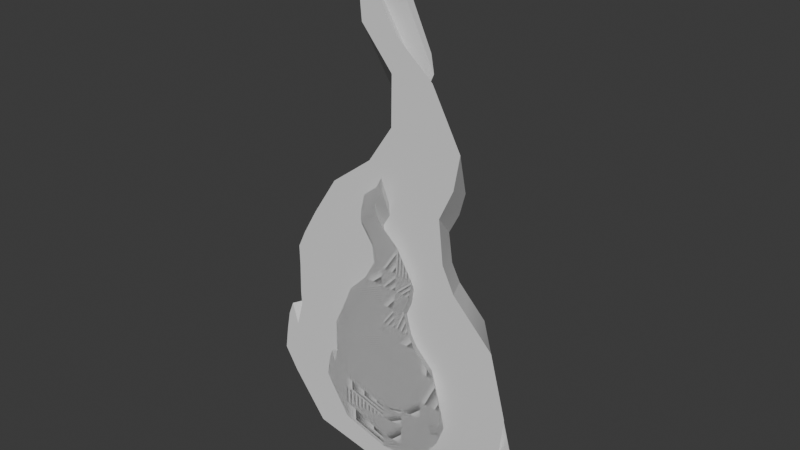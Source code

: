 # Source: Llama.blend  (saved by Blender 4.5.91; exported with 4.5.12 LTS)
import bpy
from mathutils import Matrix  # noqa: F401  (used for matrix-valued properties, if any)

bpy.ops.wm.read_factory_settings(use_empty=True)
scene = bpy.context.scene
scene.name = 'Scene'

# ---- collections
col_collection = bpy.data.collections.new('Collection'); scene.collection.children.link(col_collection)

# ---- node groups
ng_smooth_by_angle = bpy.data.node_groups.new('Smooth by Angle', 'GeometryNodeTree')
_s = ng_smooth_by_angle.interface.new_socket(name='Mesh', in_out='OUTPUT', socket_type='NodeSocketGeometry')
_s = ng_smooth_by_angle.interface.new_socket(name='Mesh', in_out='INPUT', socket_type='NodeSocketGeometry')
_s = ng_smooth_by_angle.interface.new_socket(name='Angle', in_out='INPUT', socket_type='NodeSocketFloat')
_s.subtype = 'ANGLE'
_s.default_value = 0.5236
_s.min_value = 0.0
_s.max_value = 3.142
_s.description = 'Maximum face angle for smooth edges'
_s = ng_smooth_by_angle.interface.new_socket(name='Ignore Sharpness', in_out='INPUT', socket_type='NodeSocketBool')
_s.force_non_field = True
ng_smooth_by_angle.description = 'Set the sharpness of mesh edges based on the angle between the neighboring faces'
ng_smooth_by_angle.is_modifier = True
_N = ng_smooth_by_angle.nodes; _L = ng_smooth_by_angle.links
n0 = _N.new('GeometryNodeSetShadeSmooth'); n0.name = 'Set Shade Smooth'; n0.location = (120, -80)
n0.domain = 'EDGE'
n1 = _N.new('GeometryNodeSetShadeSmooth'); n1.name = 'Set Shade Smooth.001'; n1.location = (300, -80)
n2 = _N.new('NodeGroupOutput'); n2.name = 'Group Output'; n2.location = (480, -80)
n3 = _N.new('GeometryNodeInputMeshEdgeAngle'); n3.name = 'Edge Angle'; n3.location = (-440, -240)
n4 = _N.new('NodeGroupInput'); n4.name = 'Group Input'; n4.location = (-80, -80)
n5 = _N.new('GeometryNodeInputEdgeSmooth'); n5.name = 'Is Edge Smooth'; n5.location = (-260, -120)
n6 = _N.new('GeometryNodeInputShadeSmooth'); n6.name = 'Is Shade Smooth'; n6.location = (-440, -397)
n7 = _N.new('FunctionNodeCompare'); n7.name = 'Compare'; n7.location = (-260, -260)
n7.operation = 'LESS_EQUAL'
n7.inputs[6].default_value = (0.0, 0.0, 0.0, 0.0)
n7.inputs[7].default_value = (0.0, 0.0, 0.0, 0.0)
n8 = _N.new('FunctionNodeBooleanMath'); n8.name = 'Boolean Math.001'; n8.location = (-80, -260)
n9 = _N.new('NodeGroupInput'); n9.name = 'Group Input.001'; n9.location = (-440, -329)
n10 = _N.new('NodeGroupInput'); n10.name = 'Group Input.002'; n10.location = (-259, -189)
n11 = _N.new('FunctionNodeBooleanMath'); n11.name = 'Boolean Math'; n11.location = (-80, -149)
n11.operation = 'OR'
n12 = _N.new('FunctionNodeBooleanMath'); n12.name = 'Boolean Math.002'; n12.location = (-260, -380)
n12.operation = 'OR'
n13 = _N.new('NodeGroupInput'); n13.name = 'Group Input.003'; n13.location = (-440, -460)
_L.new(n3.outputs[0], n7.inputs[0])
_L.new(n1.outputs[0], n2.inputs[0])
_L.new(n9.outputs[1], n7.inputs[1])
_L.new(n7.outputs[0], n8.inputs[0])
_L.new(n4.outputs[0], n0.inputs[0])
_L.new(n0.outputs[0], n1.inputs[0])
_L.new(n8.outputs[0], n0.inputs[2])
_L.new(n10.outputs[2], n11.inputs[1])
_L.new(n5.outputs[0], n11.inputs[0])
_L.new(n11.outputs[0], n0.inputs[1])
_L.new(n13.outputs[2], n12.inputs[1])
_L.new(n6.outputs[0], n12.inputs[0])
_L.new(n12.outputs[0], n8.inputs[1])
n2.is_active_output = True

# ---- world
world_world = bpy.data.worlds.new('World'); scene.world = world_world
world_world.use_nodes = True; world_world.node_tree.nodes.clear()
_N = world_world.node_tree.nodes; _L = world_world.node_tree.links
n0 = _N.new('ShaderNodeOutputWorld'); n0.name = 'World Output'; n0.location = (200, 100)
n1 = _N.new('ShaderNodeBackground'); n1.name = 'Background'; n1.location = (-200, 100)
n1.inputs[0].default_value = (0.05088, 0.05088, 0.05088, 1.0)
_L.new(n1.outputs[0], n0.inputs[0])
n0.is_active_output = True
world_world.color = (0.05088, 0.05088, 0.05088)
world_world.sun_shadow_jitter_overblur = 0.0

# ---- meshes
me_plane = bpy.data.meshes.new('Plane')
me_plane.from_pydata([(-1.165, -0.8193, 0.1458), (0.7455, -1.236, 0.1397), (0.5745, 0.1676, 0.1458), (-0.09051, -1.525, 0.1196), (-0.09097, 0.2737, 0.1455), (-0.8057, 0.2766, 0.1457), (-0.7996, -1.365, 0.1346), (-0.9689, 0.155, 0.1458), (-1.063, -0.9926, 0.1444), (-1.14, -0.6448, 0.1458), (0.8752, -1.078, 0.1438), (-0.09198, -1.314, 0.1215), (-0.8016, -1.123, 0.1378), (-1.06, -0.805, 0.1456), (0.9094, -0.992, 0.1449), (-0.09544, -1.032, 0.1287), (-0.804, -0.8768, 0.1421), (-1.055, -0.6054, 0.1458), (-1.11, -0.4855, 0.1458), (0.8949, -0.9013, 0.1453), (-0.09811, -0.8557, 0.1345), (-0.8053, -0.7162, 0.1444), (-1.022, -0.5452, 0.1458), (-1.069, -0.3823, 0.1458), (0.5813, -1.399, 0.1335), (0.4704, 0.2746, 0.1458), (0.572, -1.366, 0.1336), (0.5702, -1.071, 0.1379), (0.5687, -0.8844, 0.1414), (0.9094, -0.992, 0.1449), (0.8949, -0.9013, 0.1453), (0.9246, -0.5415, 0.1458), (-0.1024, -0.5213, 0.1437), (-0.8068, -0.4049, 0.1458), (-0.9725, -0.2406, 0.1458), (0.5668, -0.5287, 0.1457), (0.8952, -0.8275, 0.1456), (-0.09912, -0.7886, 0.1367), (-0.8058, -0.6541, 0.1451), (-0.9671, -0.3462, 0.1458), (0.5682, -0.8131, 0.1426), (0.7961, -0.05825, 0.1458), (-0.1045, -0.05398, 0.1458), (-0.8081, -0.002254, 0.1458), (-0.9659, -0.004539, 0.1458), (0.5663, -0.05322, 0.1458), (-0.09097, 0.2737, 0.1455), (-0.8057, 0.2766, 0.1457), (-0.9036, 0.2926, 0.1458), (0.4704, 0.2746, 0.1458), (-0.09737, 2.667, 0.1458), (-0.3225, 2.158, 0.1444), (-0.7875, 0.4954, 0.1453), (-0.05968, 0.4892, 0.1447), (0.3752, 0.4675, 0.1454), (-0.5904, 0.8007, 0.1439), (-0.01121, 0.751, 0.1435), (0.3381, 0.7971, 0.1441), (-0.2633, 1.047, 0.1424), (0.03638, 1.041, 0.1424), (0.4495, 1.032, 0.1438), (0.1899, 0.2741, 0.1456), (0.2409, -1.329, 0.1252), (0.238, -1.043, 0.1315), (0.2358, -0.8639, 0.1366), (0.2464, -1.491, 0.1238), (0.2323, -0.5239, 0.1444), (0.235, -0.7956, 0.1385), (0.2309, -0.0536, 0.1458), (0.1899, 0.2741, 0.1456), (0.1599, 0.4777, 0.145), (0.1715, 0.7486, 0.1438), (0.2493, 1.035, 0.1429), (-0.06868, 1.334, 0.1418), (0.05615, 1.309, 0.1419), (0.4972, 1.294, 0.1437), (0.2745, 1.305, 0.1425), (-0.06277, 1.705, 0.1425), (0.02726, 1.709, 0.1426), (0.2681, 1.715, 0.1432), (-0.3091, 2.0, 0.1437), (-0.01173, 1.956, 0.1435), (-0.112, 2.085, 0.144), (-0.3274, 2.312, 0.145), (-0.1691, 2.252, 0.1447), (-0.1403, 2.482, 0.1455), (-0.07293, 2.471, 0.1455), (0.8949, -0.9013, 0.1453), (0.9885, -0.7829, 0.1458), (0.9885, -0.7829, 0.1458), (0.976, -0.7484, 0.1458), (0.976, -0.7484, 0.1458), (0.976, -0.7484, 0.1458), (0.976, -0.7484, 0.1458), (-0.7842, -0.4398, -0.1408), (-0.8011, -0.5583, -0.1408), (0.3864, -0.9555, -0.1486), (0.4982, -0.8434, -0.1446), (0.5328, -0.04077, -0.1408), (0.382, 0.1129, -0.1408), (-0.5527, -0.9293, -0.1484), (-0.07076, -1.101, -0.1575), (0.1168, 0.1862, -0.1408), (-0.07681, 0.1866, -0.1409), (-0.07985, -0.03787, -0.1408), (-0.5571, 0.187, -0.1408), (-0.7322, -0.676, -0.1418), (-0.5585, -0.002679, -0.1408), (-0.6678, 0.1043, -0.1408), (-0.6659, -0.004233, -0.1408), (-0.7641, -0.3314, -0.1408), (0.5865, -0.7348, -0.142), (-0.07324, -0.9187, -0.1522), (-0.5545, -0.7713, -0.1449), (-0.7296, -0.5489, -0.1409), (0.1537, -0.9229, -0.151), (0.6098, -0.6762, -0.1413), (-0.07581, -0.7293, -0.1467), (-0.5561, -0.6032, -0.1421), (-0.7267, -0.413, -0.1408), (-0.7362, -0.2612, -0.1408), (0.1514, -0.7319, -0.1459), (0.5999, -0.6148, -0.141), (-0.07724, -0.6048, -0.1438), (-0.5569, -0.4916, -0.141), (-0.7041, -0.372, -0.1408), (0.1502, -0.6064, -0.1432), (0.1581, -1.025, -0.1538), (0.3109, 0.1857, -0.1408), (0.38, -0.9344, -0.1482), (0.3783, -0.7392, -0.1441), (0.3774, -0.6108, -0.1421), (0.3765, -0.03735, -0.1408), (0.6098, -0.6762, -0.1413), (0.5999, -0.6148, -0.141), (0.6001, -0.5644, -0.1408), (0.6202, -0.3695, -0.1408), (-0.07772, -0.5565, -0.1429), (-0.07899, -0.3622, -0.1408), (-0.5571, -0.4481, -0.1408), (-0.5576, -0.2766, -0.1408), (-0.6666, -0.2367, -0.1408), (-0.6703, -0.1648, -0.1408), (0.3772, -0.561, -0.1415), (0.3767, -0.3612, -0.1408), (0.1489, -0.3618, -0.1408), (0.1498, -0.5577, -0.1424), (0.1483, -0.03761, -0.1408), (0.1168, 0.1862, -0.1408), (-0.07681, 0.1866, -0.1409), (-0.5571, 0.187, -0.1408), (-0.623, 0.1978, -0.1408), (0.3109, 0.1857, -0.1408), (-0.06383, 0.3353, -0.1412), (-0.5465, 0.3364, -0.1411), (0.05474, 1.65, -0.1438), (0.0309, 1.786, -0.1434), (0.06104, 1.309, -0.1442), (0.009239, 1.393, -0.1443), (0.2411, 0.3182, -0.1409), (0.08912, 0.3266, -0.1411), (-0.03896, 0.5155, -0.1418), (0.2079, 0.5445, -0.1416), (0.08892, 0.5129, -0.1417), (-0.4197, 0.5459, -0.1418), (-0.2052, 0.7156, -0.1427), (-0.005962, 0.7129, -0.1426), (0.2908, 0.7024, -0.142), (0.1446, 0.7071, -0.1423), (-0.1802, 1.29, -0.1443), (-0.1711, 1.392, -0.1443), (-0.05906, 0.9069, -0.1435), (0.02313, 0.8907, -0.1433), (0.3379, 0.8766, -0.1425), (0.177, 0.8868, -0.143), (-0.05766, 1.1, -0.1441), (0.05382, 1.15, -0.1441), (0.2181, 1.154, -0.1437), (-0.1394, 1.558, -0.1441), (-0.01472, 1.503, -0.1442), (-0.01108, 1.673, -0.1438), (0.5999, -0.6148, -0.141), (0.6637, -0.5337, -0.1408), (0.6637, -0.5337, -0.1408), (0.6551, -0.5103, -0.1408), (0.6551, -0.5103, -0.1408), (0.6551, -0.5103, -0.1408), (0.6551, -0.5103, -0.1408)], [], [(45, 41, 2, 25), (43, 42, 4, 5), (44, 43, 5, 7), (0, 8, 13, 9), (8, 6, 12, 13), (6, 3, 11, 12), (24, 1, 10, 26), (9, 13, 17, 18), (13, 12, 16, 17), (12, 11, 15, 16), (26, 10, 14, 27), (18, 17, 22, 23), (17, 16, 21, 22), (16, 15, 20, 21), (27, 14, 19, 28), (63, 27, 28, 64), (62, 26, 27, 63), (65, 24, 26, 62), (68, 45, 25, 61), (19, 14, 29, 30), (67, 40, 35, 66), (39, 38, 33, 34), (38, 37, 32, 33), (40, 36, 31, 35), (28, 19, 36, 40), (21, 20, 37, 38), (22, 21, 38, 39), (64, 28, 40, 67), (66, 35, 45, 68), (34, 33, 43, 44), (33, 32, 42, 43), (35, 31, 41, 45), (7, 5, 47, 48), (5, 4, 46, 47), (61, 25, 49, 69), (85, 86, 50), (80, 81, 82, 51), (69, 49, 54, 70), (47, 46, 53, 52), (48, 47, 52), (70, 54, 57, 71), (52, 53, 56, 55), (71, 57, 60, 72), (55, 56, 59, 58), (56, 71, 72, 59), (53, 70, 71, 56), (46, 69, 70, 53), (4, 61, 69, 46), (32, 66, 68, 42), (20, 64, 67, 37), (37, 67, 66, 32), (42, 68, 61, 4), (3, 65, 62, 11), (11, 62, 63, 15), (15, 63, 64, 20), (59, 72, 76, 74), (72, 60, 75, 76), (58, 59, 74, 73), (74, 76, 79, 78), (76, 75, 79), (73, 74, 78, 77), (78, 79, 81), (77, 78, 81, 80), (51, 82, 84, 83), (83, 84, 86, 85), (29, 89, 88, 14), (89, 91, 90, 88), (91, 93, 92, 90), (93, 36, 92), (90, 88, 89), (14, 29, 19), (14, 88, 19), (19, 88, 36), (36, 90, 92), (36, 88, 90), (132, 128, 99, 98), (107, 105, 103, 104), (109, 108, 105, 107), (95, 94, 114, 106), (106, 114, 113, 100), (100, 113, 112, 101), (96, 129, 111, 97), (94, 110, 119, 114), (114, 119, 118, 113), (113, 118, 117, 112), (129, 130, 116, 111), (110, 120, 125, 119), (119, 125, 124, 118), (118, 124, 123, 117), (130, 131, 122, 116), (121, 126, 131, 130), (115, 121, 130, 129), (127, 115, 129, 96), (147, 102, 128, 132), (122, 134, 133, 116), (146, 145, 144, 143), (141, 142, 140, 139), (139, 140, 138, 137), (143, 144, 136, 135), (131, 143, 135, 122), (124, 139, 137, 123), (125, 141, 139, 124), (126, 146, 143, 131), (145, 147, 132, 144), (142, 109, 107, 140), (140, 107, 104, 138), (144, 132, 98, 136), (108, 151, 150, 105), (105, 150, 149, 103), (102, 148, 152, 128), (180, 156, 155), (169, 170, 158, 157), (148, 160, 159, 152), (150, 154, 153, 149), (151, 154, 150), (160, 163, 162, 159), (154, 164, 161, 153), (163, 168, 167, 162), (164, 165, 166, 161), (161, 166, 168, 163), (153, 161, 163, 160), (149, 153, 160, 148), (103, 149, 148, 102), (138, 104, 147, 145), (123, 137, 146, 126), (137, 138, 145, 146), (104, 103, 102, 147), (101, 112, 115, 127), (112, 117, 121, 115), (117, 123, 126, 121), (166, 172, 174, 168), (168, 174, 173, 167), (165, 171, 172, 166), (172, 176, 177, 174), (174, 177, 173), (171, 175, 176, 172), (176, 157, 177), (175, 169, 157, 176), (170, 178, 179, 158), (178, 180, 155, 179), (133, 116, 182, 183), (183, 182, 184, 185), (185, 184, 186, 187), (187, 186, 135), (184, 183, 182), (116, 122, 133), (116, 122, 182), (122, 135, 182), (135, 186, 184), (135, 184, 182), (36, 135, 136, 31), (23, 120, 110, 18), (91, 89, 183, 185), (9, 94, 95, 0), (3, 101, 127, 65), (34, 142, 141, 39), (24, 96, 97, 1), (77, 175, 171, 73), (48, 151, 108, 7), (41, 98, 99, 2), (93, 91, 185, 187), (6, 100, 101, 3), (75, 173, 177, 79), (25, 128, 152, 49), (36, 93, 187, 135), (51, 170, 169, 80), (14, 116, 183, 89), (52, 154, 151, 48), (92, 186, 133, 29), (8, 106, 100, 6), (80, 169, 175, 77), (29, 133, 122, 19), (22, 125, 120, 23), (86, 155, 156, 50), (90, 89, 183, 184), (81, 157, 158, 82), (39, 141, 125, 22), (0, 95, 106, 8), (79, 177, 157, 81), (7, 108, 109, 44), (49, 152, 159, 54), (65, 127, 96, 24), (18, 110, 94, 9), (83, 178, 170, 51), (2, 99, 128, 25), (1, 97, 111, 10), (82, 158, 179, 84), (54, 159, 162, 57), (85, 180, 178, 83), (31, 136, 98, 41), (84, 179, 155, 86), (58, 165, 164, 55), (50, 156, 180, 85), (44, 109, 142, 34), (55, 164, 154, 52), (57, 162, 167, 60), (19, 87, 181, 122), (73, 171, 165, 58), (29, 133, 134, 30), (10, 111, 116, 14), (30, 134, 122, 19), (60, 167, 173, 75), (89, 29, 133, 183)])
me_plane.polygons.foreach_set('use_smooth', [True] * 203)
_uv = me_plane.uv_layers.new(name='UVMap')
_uv.uv.foreach_set('vector', [0.8357, 0.8349, 1.0, 0.8349, 1.0, 1.0, 0.8357, 1.0, 0.1482, 0.8349, 0.5, 0.8349, 0.5, 1.0, 0.1482, 1.0, 0.03453, 0.8349, 0.1482, 0.8349, 0.1482, 1.0, 0.03453, 1.0, 0.0, 0.0, 0.03453, 0.0, 0.03453, 0.1512, 0.0, 0.1512, 0.03453, 0.0, 0.1482, 0.0, 0.1482, 0.1512, 0.03453, 0.1512, 0.1482, 0.0, 0.5, 0.0, 0.5, 0.1512, 0.1482, 0.1512, 0.8357, 0.0, 1.0, 0.0, 1.0, 0.1512, 0.8357, 0.1512, 0.0, 0.1512, 0.03453, 0.1512, 0.03453, 0.3084, 0.0, 0.3084, 0.03453, 0.1512, 0.1482, 0.1512, 0.1482, 0.3084, 0.03453, 0.3084, 0.1482, 0.1512, 0.5, 0.1512, 0.5, 0.3084, 0.1482, 0.3084, 0.8357, 0.1512, 1.0, 0.1512, 1.0, 0.3084, 0.8357, 0.3084, 0.0, 0.3084, 0.03453, 0.3084, 0.03453, 0.4095, 0.0, 0.4095, 0.03453, 0.3084, 0.1482, 0.3084, 0.1482, 0.4095, 0.03453, 0.4095, 0.1482, 0.3084, 0.5, 0.3084, 0.5, 0.4095, 0.1482, 0.4095, 0.8357, 0.3084, 1.0, 0.3084, 1.0, 0.4095, 0.8357, 0.4095, 0.6678, 0.3084, 0.8357, 0.3084, 0.8357, 0.4095, 0.6678, 0.4095, 0.6678, 0.1512, 0.8357, 0.1512, 0.8357, 0.3084, 0.6678, 0.3084, 0.6678, 0.0, 0.8357, 0.0, 0.8357, 0.1512, 0.6678, 0.1512, 0.6678, 0.8349, 0.8357, 0.8349, 0.8357, 1.0, 0.6678, 1.0, 1.0, 0.4095, 1.0, 0.3084, 1.0, 0.3084, 1.0, 0.4095, 0.6678, 0.448, 0.8357, 0.448, 0.8357, 0.5972, 0.6678, 0.5972, 0.03453, 0.448, 0.1482, 0.448, 0.1482, 0.5972, 0.03453, 0.5972, 0.1482, 0.448, 0.5, 0.448, 0.5, 0.5972, 0.1482, 0.5972, 0.8357, 0.448, 1.0, 0.448, 1.0, 0.5972, 0.8357, 0.5972, 0.8357, 0.4095, 1.0, 0.4095, 1.0, 0.448, 0.8357, 0.448, 0.1482, 0.4095, 0.5, 0.4095, 0.5, 0.448, 0.1482, 0.448, 0.03453, 0.4095, 0.1482, 0.4095, 0.1482, 0.448, 0.03453, 0.448, 0.6678, 0.4095, 0.8357, 0.4095, 0.8357, 0.448, 0.6678, 0.448, 0.6678, 0.5972, 0.8357, 0.5972, 0.8357, 0.8349, 0.6678, 0.8349, 0.03453, 0.5972, 0.1482, 0.5972, 0.1482, 0.8349, 0.03453, 0.8349, 0.1482, 0.5972, 0.5, 0.5972, 0.5, 0.8349, 0.1482, 0.8349, 0.8357, 0.5972, 1.0, 0.5972, 1.0, 0.8349, 0.8357, 0.8349, 0.03453, 1.0, 0.1482, 1.0, 0.1482, 1.0, 0.03453, 1.0, 0.1482, 1.0, 0.5, 1.0, 0.5, 1.0, 0.1482, 1.0, 0.6678, 1.0, 0.8357, 1.0, 0.8357, 1.0, 0.6678, 1.0, 0.1482, 1.0, 0.5, 1.0, 0.1482, 1.0, 0.1482, 1.0, 0.5, 1.0, 0.5, 1.0, 0.1482, 1.0, 0.6678, 1.0, 0.8357, 1.0, 0.8357, 1.0, 0.6678, 1.0, 0.1482, 1.0, 0.5, 1.0, 0.5, 1.0, 0.1482, 1.0, 0.03453, 1.0, 0.1482, 1.0, 0.03453, 1.0, 0.6678, 1.0, 0.8357, 1.0, 0.8357, 1.0, 0.6678, 1.0, 0.1482, 1.0, 0.5, 1.0, 0.5, 1.0, 0.1482, 1.0, 0.6678, 1.0, 0.8357, 1.0, 0.8357, 1.0, 0.6678, 1.0, 0.1482, 1.0, 0.5, 1.0, 0.5, 1.0, 0.1482, 1.0, 0.5, 1.0, 0.6678, 1.0, 0.6678, 1.0, 0.5, 1.0, 0.5, 1.0, 0.6678, 1.0, 0.6678, 1.0, 0.5, 1.0, 0.5, 1.0, 0.6678, 1.0, 0.6678, 1.0, 0.5, 1.0, 0.5, 1.0, 0.6678, 1.0, 0.6678, 1.0, 0.5, 1.0, 0.5, 0.5972, 0.6678, 0.5972, 0.6678, 0.8349, 0.5, 0.8349, 0.5, 0.4095, 0.6678, 0.4095, 0.6678, 0.448, 0.5, 0.448, 0.5, 0.448, 0.6678, 0.448, 0.6678, 0.5972, 0.5, 0.5972, 0.5, 0.8349, 0.6678, 0.8349, 0.6678, 1.0, 0.5, 1.0, 0.5, 0.0, 0.6678, 0.0, 0.6678, 0.1512, 0.5, 0.1512, 0.5, 0.1512, 0.6678, 0.1512, 0.6678, 0.3084, 0.5, 0.3084, 0.5, 0.3084, 0.6678, 0.3084, 0.6678, 0.4095, 0.5, 0.4095, 0.5, 1.0, 0.6678, 1.0, 0.6678, 1.0, 0.5, 1.0, 0.6678, 1.0, 0.8357, 1.0, 0.8357, 1.0, 0.6678, 1.0, 0.1482, 1.0, 0.5, 1.0, 0.5, 1.0, 0.1482, 1.0, 0.5, 1.0, 0.6678, 1.0, 0.6678, 1.0, 0.5, 1.0, 0.6678, 1.0, 0.8357, 1.0, 0.6678, 1.0, 0.1482, 1.0, 0.5, 1.0, 0.5, 1.0, 0.1482, 1.0, 0.5, 1.0, 0.6678, 1.0, 0.5, 1.0, 0.1482, 1.0, 0.5, 1.0, 0.5, 1.0, 0.1482, 1.0, 0.1482, 1.0, 0.5, 1.0, 0.5, 1.0, 0.1482, 1.0, 0.1482, 1.0, 0.5, 1.0, 0.5, 1.0, 0.1482, 1.0, 1.0, 0.3084, 1.0, 0.3084, 1.0, 0.3084, 1.0, 0.3084, 1.0, 0.3084, 1.0, 0.3084, 1.0, 0.3084, 1.0, 0.3084, 1.0, 0.3084, 1.0, 0.3084, 1.0, 0.3084, 1.0, 0.3084, 1.0, 0.3084, 1.0, 0.3084, 1.0, 0.3084, 1.0, 0.3084, 1.0, 0.3084, 1.0, 0.3084, 1.0, 0.3084, 1.0, 0.3084, 1.0, 0.4095, 1.0, 0.3084, 1.0, 0.3084, 1.0, 0.4095, 1.0, 0.4095, 1.0, 0.3084, 1.0, 0.448, 1.0, 0.448, 1.0, 0.3084, 1.0, 0.3084, 1.0, 0.448, 1.0, 0.3084, 1.0, 0.3084, 0.8357, 0.8349, 0.8357, 1.0, 1.0, 1.0, 1.0, 0.8349, 0.1482, 0.8349, 0.1482, 1.0, 0.5, 1.0, 0.5, 0.8349, 0.03453, 0.8349, 0.03453, 1.0, 0.1482, 1.0, 0.1482, 0.8349, 0.0, 0.0, 0.0, 0.1512, 0.03453, 0.1512, 0.03453, 0.0, 0.03453, 0.0, 0.03453, 0.1512, 0.1482, 0.1512, 0.1482, 0.0, 0.1482, 0.0, 0.1482, 0.1512, 0.5, 0.1512, 0.5, 0.0, 0.8357, 0.0, 0.8357, 0.1512, 1.0, 0.1512, 1.0, 0.0, 0.0, 0.1512, 0.0, 0.3084, 0.03453, 0.3084, 0.03453, 0.1512, 0.03453, 0.1512, 0.03453, 0.3084, 0.1482, 0.3084, 0.1482, 0.1512, 0.1482, 0.1512, 0.1482, 0.3084, 0.5, 0.3084, 0.5, 0.1512, 0.8357, 0.1512, 0.8357, 0.3084, 1.0, 0.3084, 1.0, 0.1512, 0.0, 0.3084, 0.0, 0.4095, 0.03453, 0.4095, 0.03453, 0.3084, 0.03453, 0.3084, 0.03453, 0.4095, 0.1482, 0.4095, 0.1482, 0.3084, 0.1482, 0.3084, 0.1482, 0.4095, 0.5, 0.4095, 0.5, 0.3084, 0.8357, 0.3084, 0.8357, 0.4095, 1.0, 0.4095, 1.0, 0.3084, 0.6678, 0.3084, 0.6678, 0.4095, 0.8357, 0.4095, 0.8357, 0.3084, 0.6678, 0.1512, 0.6678, 0.3084, 0.8357, 0.3084, 0.8357, 0.1512, 0.6678, 0.0, 0.6678, 0.1512, 0.8357, 0.1512, 0.8357, 0.0, 0.6678, 0.8349, 0.6678, 1.0, 0.8357, 1.0, 0.8357, 0.8349, 1.0, 0.4095, 1.0, 0.4095, 1.0, 0.3084, 1.0, 0.3084, 0.6678, 0.448, 0.6678, 0.5972, 0.8357, 0.5972, 0.8357, 0.448, 0.03453, 0.448, 0.03453, 0.5972, 0.1482, 0.5972, 0.1482, 0.448, 0.1482, 0.448, 0.1482, 0.5972, 0.5, 0.5972, 0.5, 0.448, 0.8357, 0.448, 0.8357, 0.5972, 1.0, 0.5972, 1.0, 0.448, 0.8357, 0.4095, 0.8357, 0.448, 1.0, 0.448, 1.0, 0.4095, 0.1482, 0.4095, 0.1482, 0.448, 0.5, 0.448, 0.5, 0.4095, 0.03453, 0.4095, 0.03453, 0.448, 0.1482, 0.448, 0.1482, 0.4095, 0.6678, 0.4095, 0.6678, 0.448, 0.8357, 0.448, 0.8357, 0.4095, 0.6678, 0.5972, 0.6678, 0.8349, 0.8357, 0.8349, 0.8357, 0.5972, 0.03453, 0.5972, 0.03453, 0.8349, 0.1482, 0.8349, 0.1482, 0.5972, 0.1482, 0.5972, 0.1482, 0.8349, 0.5, 0.8349, 0.5, 0.5972, 0.8357, 0.5972, 0.8357, 0.8349, 1.0, 0.8349, 1.0, 0.5972, 0.03453, 1.0, 0.03453, 1.0, 0.1482, 1.0, 0.1482, 1.0, 0.1482, 1.0, 0.1482, 1.0, 0.5, 1.0, 0.5, 1.0, 0.6678, 1.0, 0.6678, 1.0, 0.8357, 1.0, 0.8357, 1.0, 0.1482, 1.0, 0.1482, 1.0, 0.5, 1.0, 0.1482, 1.0, 0.1482, 1.0, 0.5, 1.0, 0.5, 1.0, 0.6678, 1.0, 0.6678, 1.0, 0.8357, 1.0, 0.8357, 1.0, 0.1482, 1.0, 0.1482, 1.0, 0.5, 1.0, 0.5, 1.0, 0.03453, 1.0, 0.03453, 1.0, 0.1482, 1.0, 0.6678, 1.0, 0.6678, 1.0, 0.8357, 1.0, 0.8357, 1.0, 0.1482, 1.0, 0.1482, 1.0, 0.5, 1.0, 0.5, 1.0, 0.6678, 1.0, 0.6678, 1.0, 0.8357, 1.0, 0.8357, 1.0, 0.1482, 1.0, 0.1482, 1.0, 0.5, 1.0, 0.5, 1.0, 0.5, 1.0, 0.5, 1.0, 0.6678, 1.0, 0.6678, 1.0, 0.5, 1.0, 0.5, 1.0, 0.6678, 1.0, 0.6678, 1.0, 0.5, 1.0, 0.5, 1.0, 0.6678, 1.0, 0.6678, 1.0, 0.5, 1.0, 0.5, 1.0, 0.6678, 1.0, 0.6678, 1.0, 0.5, 0.5972, 0.5, 0.8349, 0.6678, 0.8349, 0.6678, 0.5972, 0.5, 0.4095, 0.5, 0.448, 0.6678, 0.448, 0.6678, 0.4095, 0.5, 0.448, 0.5, 0.5972, 0.6678, 0.5972, 0.6678, 0.448, 0.5, 0.8349, 0.5, 1.0, 0.6678, 1.0, 0.6678, 0.8349, 0.5, 0.0, 0.5, 0.1512, 0.6678, 0.1512, 0.6678, 0.0, 0.5, 0.1512, 0.5, 0.3084, 0.6678, 0.3084, 0.6678, 0.1512, 0.5, 0.3084, 0.5, 0.4095, 0.6678, 0.4095, 0.6678, 0.3084, 0.5, 1.0, 0.5, 1.0, 0.6678, 1.0, 0.6678, 1.0, 0.6678, 1.0, 0.6678, 1.0, 0.8357, 1.0, 0.8357, 1.0, 0.1482, 1.0, 0.1482, 1.0, 0.5, 1.0, 0.5, 1.0, 0.5, 1.0, 0.5, 1.0, 0.6678, 1.0, 0.6678, 1.0, 0.6678, 1.0, 0.6678, 1.0, 0.8357, 1.0, 0.1482, 1.0, 0.1482, 1.0, 0.5, 1.0, 0.5, 1.0, 0.5, 1.0, 0.5, 1.0, 0.6678, 1.0, 0.1482, 1.0, 0.1482, 1.0, 0.5, 1.0, 0.5, 1.0, 0.1482, 1.0, 0.1482, 1.0, 0.5, 1.0, 0.5, 1.0, 0.1482, 1.0, 0.1482, 1.0, 0.5, 1.0, 0.5, 1.0, 1.0, 0.3084, 1.0, 0.3084, 1.0, 0.3084, 1.0, 0.3084, 1.0, 0.3084, 1.0, 0.3084, 1.0, 0.3084, 1.0, 0.3084, 1.0, 0.3084, 1.0, 0.3084, 1.0, 0.3084, 1.0, 0.3084, 1.0, 0.3084, 1.0, 0.3084, 1.0, 0.3084, 1.0, 0.3084, 1.0, 0.3084, 1.0, 0.3084, 1.0, 0.3084, 1.0, 0.4095, 1.0, 0.3084, 1.0, 0.3084, 1.0, 0.4095, 1.0, 0.3084, 1.0, 0.4095, 1.0, 0.448, 1.0, 0.3084, 1.0, 0.448, 1.0, 0.3084, 1.0, 0.3084, 1.0, 0.448, 1.0, 0.3084, 1.0, 0.3084, 1.0, 0.448, 1.0, 0.448, 1.0, 0.5972, 1.0, 0.5972, 0.0, 0.4095, 0.0, 0.4095, 0.0, 0.3084, 0.0, 0.3084, 1.0, 0.3084, 1.0, 0.3084, 1.0, 0.3084, 1.0, 0.3084, 0.0, 0.1512, 0.0, 0.1512, 0.0, 0.0, 0.0, 0.0, 0.5, 0.0, 0.5, 0.0, 0.6678, 0.0, 0.6678, 0.0, 0.03453, 0.5972, 0.03453, 0.5972, 0.03453, 0.448, 0.03453, 0.448, 0.8357, 0.0, 0.8357, 0.0, 1.0, 0.0, 1.0, 0.0, 0.1482, 1.0, 0.1482, 1.0, 0.1482, 1.0, 0.1482, 1.0, 0.03453, 1.0, 0.03453, 1.0, 0.03453, 1.0, 0.03453, 1.0, 1.0, 0.8349, 1.0, 0.8349, 1.0, 1.0, 1.0, 1.0, 1.0, 0.3084, 1.0, 0.3084, 1.0, 0.3084, 1.0, 0.3084, 0.1482, 0.0, 0.1482, 0.0, 0.5, 0.0, 0.5, 0.0, 0.8357, 1.0, 0.8357, 1.0, 0.6678, 1.0, 0.6678, 1.0, 0.8357, 1.0, 0.8357, 1.0, 0.8357, 1.0, 0.8357, 1.0, 1.0, 0.3084, 1.0, 0.3084, 1.0, 0.3084, 1.0, 0.3084, 0.1482, 1.0, 0.1482, 1.0, 0.1482, 1.0, 0.1482, 1.0, 0.0, 0.0, 0.0, 0.0, 0.0, 0.0, 0.0, 0.0, 0.03453, 1.0, 0.03453, 1.0, 0.03453, 1.0, 0.03453, 1.0, 0.0, 0.0, 0.0, 0.0, 0.0, 0.0, 0.0, 0.0, 0.03453, 0.0, 0.03453, 0.0, 0.1482, 0.0, 0.1482, 0.0, 0.1482, 1.0, 0.1482, 1.0, 0.1482, 1.0, 0.1482, 1.0, 1.0, 0.3084, 1.0, 0.3084, 1.0, 0.4095, 1.0, 0.4095, 0.03453, 0.4095, 0.03453, 0.4095, 0.0, 0.4095, 0.0, 0.4095, 0.5, 1.0, 0.5, 1.0, 0.1482, 1.0, 0.1482, 1.0, 1.0, 0.3084, 1.0, 0.3084, 1.0, 0.3084, 1.0, 0.3084, 0.5, 1.0, 0.5, 1.0, 0.5, 1.0, 0.5, 1.0, 0.03453, 0.448, 0.03453, 0.448, 0.03453, 0.4095, 0.03453, 0.4095, 0.0, 0.0, 0.0, 0.0, 0.03453, 0.0, 0.03453, 0.0, 0.6678, 1.0, 0.6678, 1.0, 0.5, 1.0, 0.5, 1.0, 0.03453, 1.0, 0.03453, 1.0, 0.03453, 0.8349, 0.03453, 0.8349, 0.8357, 1.0, 0.8357, 1.0, 0.8357, 1.0, 0.8357, 1.0, 0.6678, 0.0, 0.6678, 0.0, 0.8357, 0.0, 0.8357, 0.0, 0.0, 0.3084, 0.0, 0.3084, 0.0, 0.1512, 0.0, 0.1512, 0.1482, 1.0, 0.1482, 1.0, 0.1482, 1.0, 0.1482, 1.0, 1.0, 1.0, 1.0, 1.0, 0.8357, 1.0, 0.8357, 1.0, 1.0, 0.0, 1.0, 0.0, 1.0, 0.1512, 1.0, 0.1512, 0.5, 1.0, 0.5, 1.0, 0.5, 1.0, 0.5, 1.0, 0.8357, 1.0, 0.8357, 1.0, 0.8357, 1.0, 0.8357, 1.0, 0.1482, 1.0, 0.1482, 1.0, 0.1482, 1.0, 0.1482, 1.0, 1.0, 0.5972, 1.0, 0.5972, 1.0, 0.8349, 1.0, 0.8349, 0.5, 1.0, 0.5, 1.0, 0.5, 1.0, 0.5, 1.0, 0.1482, 1.0, 0.1482, 1.0, 0.1482, 1.0, 0.1482, 1.0, 0.1482, 1.0, 0.1482, 1.0, 0.1482, 1.0, 0.1482, 1.0, 0.03453, 0.8349, 0.03453, 0.8349, 0.03453, 0.5972, 0.03453, 0.5972, 0.1482, 1.0, 0.1482, 1.0, 0.1482, 1.0, 0.1482, 1.0, 0.8357, 1.0, 0.8357, 1.0, 0.8357, 1.0, 0.8357, 1.0, 0.0, 0.0, 0.0, 0.0, 0.0, 0.0, 0.0, 0.0, 0.1482, 1.0, 0.1482, 1.0, 0.1482, 1.0, 0.1482, 1.0, 1.0, 0.3084, 1.0, 0.3084, 1.0, 0.4095, 1.0, 0.4095, 1.0, 0.1512, 1.0, 0.1512, 1.0, 0.3084, 1.0, 0.3084, 1.0, 0.4095, 1.0, 0.4095, 1.0, 0.4095, 1.0, 0.4095, 0.8357, 1.0, 0.8357, 1.0, 0.8357, 1.0, 0.8357, 1.0, 1.0, 0.3084, 1.0, 0.3084, 1.0, 0.3084, 1.0, 0.3084])
me_plane.update()
me_plane_001 = bpy.data.meshes.new('Plane.001')
me_plane_001.from_pydata([(-1.059, -0.09666, 8.189e-08), (0.8485, -0.5413, 4.158e-08), (0.6799, 0.8902, -9.95e-09), (0.005193, -0.8979, -5.394e-09), (0.0, 1.0, 0.0), (-0.7036, 1.0, 0.0), (-0.6984, -0.6936, 2.777e-08), (-0.8635, 0.8777, -1.109e-08), (-0.9586, -0.2765, 6.559e-08), (-1.035, 0.07778, 7.029e-08), (0.9798, -0.3644, 3.021e-08), (0.004408, -0.7035, -5.328e-10), (-0.6992, -0.4376, 2.357e-08), (-0.9544, -0.08351, 5.567e-08), (1.014, -0.2735, 9.938e-09), (0.003591, -0.3879, -4.341e-10), (-0.7, -0.1713, 1.921e-08), (-0.9501, 0.1172, 4.536e-08), (-1.005, 0.2371, 5.622e-08), (1.0, -0.1809, 0.0), (0.003066, -0.185, -3.706e-10), (-0.7005, -3.061e-05, 1.64e-08), (-0.9168, 0.1775, 3.249e-08), (-0.964, 0.3403, 4.662e-08), (0.6821, -0.7331, 2.42e-08), (0.5752, 0.9974, -2.399e-10), (0.6728, -0.6996, -1.751e-10), (0.6726, -0.3847, -1.426e-10), (0.6724, -0.1823, -1.218e-10), (1.014, -0.2735, 9.938e-09), (1.0, -0.1809, 0.0), (1.03, 0.1811, -1.196e-09), (0.002092, 0.1915, -2.528e-10), (-0.7015, 0.3177, 1.119e-08), (-0.8672, 0.482, 2.608e-08), (0.6721, 0.1934, -8.309e-11), (1.0, -0.1056, -1.469e-10), (0.002867, -0.1078, -3.465e-10), (-0.7007, 0.06512, 1.533e-08), (-0.8617, 0.3764, 4.355e-08), (0.6723, -0.1053, -1.139e-10), (0.9015, 0.6644, -4.903e-10), (0.0008574, 0.6686, -1.036e-10), (-0.7027, 0.7204, 4.586e-09), (-0.8606, 0.7181, 4.379e-09), (0.6717, 0.6694, -3.405e-11), (0.0, 1.0, 0.0), (-0.7036, 1.0, 0.0), (-0.7999, 1.016, 1.415e-09), (0.5752, 0.9974, -2.399e-10), (0.007224, 3.39, -1.057e-07), (-0.346, 2.826, -8.009e-08), (-0.7036, 1.223, -9.769e-09), (0.0, 1.223, -9.769e-09), (0.4633, 1.195, -1.24e-08), (-0.5627, 1.543, -1.763e-08), (0.0, 1.498, -2.176e-08), (0.375, 1.537, -1.817e-08), (-0.2979, 1.806, -3.452e-08), (0.0, 1.8, -3.499e-08), (0.4734, 1.775, -3.726e-08), (0.2876, 0.9987, -1.2e-10), (0.3386, -0.7016, -3.539e-10), (0.3381, -0.3863, -2.884e-10), (0.3377, -0.1837, -2.462e-10), (0.3436, -0.87, 1.178e-08), (0.3371, 0.1925, -1.68e-10), (0.3376, -0.1065, -2.302e-10), (0.3363, 0.669, -6.884e-11), (0.2876, 0.9987, -1.2e-10), (0.2316, 1.209, -1.108e-08), (0.1963, 1.492, -2.229e-08), (0.2367, 1.788, -3.612e-08), (-0.1293, 2.099, -4.453e-08), (0.0, 2.073, -4.689e-08), (0.5142, 2.039, -4.996e-08), (0.2454, 2.062, -4.785e-08), (-0.1639, 2.392, -7.073e-08), (0.0, 2.465, -6.406e-08), (0.2657, 2.465, -6.406e-08), (-0.359, 2.674, -7.698e-08), (0.0, 2.703, -7.442e-08), (-0.07977, 2.826, -8.003e-08), (-0.2875, 3.066, -8.098e-08), (-0.1089, 2.986, -8.819e-08), (-0.07941, 3.23, -9.603e-08), (0.01824, 3.197, -9.906e-08), (1.0, -0.1809, 0.0), (1.094, -0.06031, 2.927e-08), (1.094, -0.06031, 2.927e-08), (1.081, -0.02582, 3.239e-08), (1.081, -0.02582, 3.239e-08), (1.081, -0.02582, 3.239e-08), (1.081, -0.02582, 3.239e-08), (-0.6789, 0.2828, -0.2866), (-0.6958, 0.1642, -0.2866), (0.4889, -0.2688, -0.2866), (0.6021, -0.1383, -0.2866), (0.6381, 0.6819, -0.2866), (0.4874, 0.8355, -0.2866), (-0.4502, -0.2419, -0.2866), (0.02842, -0.455, -0.2866), (0.2205, 0.9093, -0.2866), (0.02489, 0.9102, -0.2866), (0.02547, 0.6848, -0.2866), (-0.4537, 0.9102, -0.2866), (-0.6272, 0.04184, -0.2866), (-0.4531, 0.7199, -0.2866), (-0.5625, 0.8269, -0.2866), (-0.5605, 0.7184, -0.2866), (-0.6588, 0.3912, -0.2866), (0.6914, -0.01799, -0.2866), (0.02789, -0.2487, -0.2866), (-0.4507, -0.06775, -0.2866), (-0.6244, 0.1731, -0.2866), (0.2552, -0.2473, -0.2866), (0.715, 0.04384, -0.2866), (0.02733, -0.03399, -0.2866), (-0.4513, 0.1134, -0.2866), (-0.6214, 0.3096, -0.2866), (-0.6308, 0.4614, -0.2866), (0.2549, -0.0329, -0.2866), (0.7051, 0.1068, -0.2866), (0.02698, 0.104, -0.2866), (-0.4516, 0.2299, -0.2866), (-0.5988, 0.3506, -0.2866), (0.2546, 0.105, -0.2866), (0.2586, -0.3619, -0.2866), (0.4162, 0.9084, -0.2866), (0.4826, -0.246, -0.2866), (0.4824, -0.0318, -0.2866), (0.4823, 0.1059, -0.2866), (0.4818, 0.6853, -0.2866), (0.715, 0.04384, -0.2866), (0.7051, 0.1068, -0.2866), (0.7054, 0.1581, -0.2866), (0.7255, 0.3531, -0.2866), (0.02684, 0.1566, -0.2866), (0.02631, 0.3602, -0.2866), (-0.4518, 0.2742, -0.2866), (-0.4523, 0.4461, -0.2866), (-0.5613, 0.4859, -0.2866), (-0.565, 0.5578, -0.2866), (0.4822, 0.1583, -0.2866), (0.4821, 0.3615, -0.2866), (0.2542, 0.3608, -0.2866), (0.2545, 0.1574, -0.2866), (0.2536, 0.685, -0.2866), (0.2205, 0.9093, -0.2866), (0.02489, 0.9102, -0.2866), (-0.4537, 0.9102, -0.2866), (-0.5192, 0.9208, -0.2866), (0.4162, 0.9084, -0.2866), (0.02489, 1.062, -0.2866), (-0.4537, 1.062, -0.2866), (0.03729, 2.405, -0.2866), (0.0298, 2.536, -0.2866), (0.02489, 2.068, -0.2866), (-0.02937, 2.152, -0.2866), (0.34, 1.042, -0.2866), (0.1825, 1.052, -0.2866), (0.02489, 1.249, -0.2866), (0.28, 1.276, -0.2866), (0.1584, 1.245, -0.2866), (-0.3579, 1.28, -0.2866), (-0.1777, 1.458, -0.2866), (0.02489, 1.455, -0.2866), (0.3469, 1.438, -0.2866), (0.1859, 1.446, -0.2866), (-0.2193, 2.049, -0.2866), (-0.2105, 2.152, -0.2866), (-0.06304, 1.658, -0.2866), (0.02489, 1.64, -0.2866), (0.3747, 1.617, -0.2866), (0.1918, 1.633, -0.2866), (-0.08663, 1.857, -0.2866), (0.02489, 1.907, -0.2866), (0.2056, 1.907, -0.2866), (-0.1707, 2.315, -0.2866), (-0.04918, 2.261, -0.2866), (-0.02913, 2.427, -0.2866), (0.7051, 0.1068, -0.2866), (0.769, 0.1889, -0.2866), (0.769, 0.1889, -0.2866), (0.7605, 0.2123, -0.2866), (0.7605, 0.2123, -0.2866), (0.7605, 0.2123, -0.2866), (0.7605, 0.2123, -0.2866), (1.014, -0.2735, 9.938e-09), (1.0, -0.1809, 0.0), (1.014, -0.2735, 9.938e-09), (0.715, 0.04384, -0.2866), (0.7051, 0.1068, -0.2866), (0.715, 0.04384, -0.2866), (1.081, -0.02582, 3.239e-08), (1.081, -0.02582, 3.239e-08), (1.0, -0.1809, 0.0), (1.094, -0.06031, 2.927e-08), (1.094, -0.06031, 2.927e-08), (1.081, -0.02582, 3.239e-08), (1.081, -0.02582, 3.239e-08), (1.0, -0.1809, 0.0), (0.715, 0.04384, -0.2866), (0.7051, 0.1068, -0.2866), (0.715, 0.04384, -0.2866), (1.014, -0.2735, 9.938e-09), (1.0, -0.1809, 0.0), (1.014, -0.2735, 9.938e-09), (0.7051, 0.1068, -0.2866), (0.769, 0.1889, -0.2866), (0.7605, 0.2123, -0.2866), (0.7605, 0.2123, -0.2866), (0.002092, 0.1915, -2.528e-10), (-0.8606, 0.7181, 4.379e-09), (0.0008574, 0.6686, -1.036e-10), (-0.7036, 1.0, 0.0), (0.0, 1.0, 0.0), (-0.7036, 1.0, 0.0), (0.0, 1.0, 0.0), (0.375, 1.537, -1.817e-08), (0.2876, 0.9987, -1.2e-10), (1.014, -0.2735, 9.938e-09), (0.3371, 0.1925, -1.68e-10), (0.2876, 0.9987, -1.2e-10), (0.3363, 0.669, -6.884e-11), (1.0, -0.1809, 0.0), (-0.2979, 1.806, -3.452e-08), (0.4734, 1.775, -3.726e-08), (0.0, 2.703, -7.442e-08), (1.014, -0.2735, 9.938e-09), (-0.07977, 2.826, -8.003e-08), (-0.1089, 2.986, -8.819e-08), (0.01824, 3.197, -9.906e-08), (0.007224, 3.39, -1.057e-07), (-0.07941, 3.23, -9.603e-08), (-0.5627, 1.543, -1.763e-08), (-0.7036, 1.223, -9.769e-09), (1.0, -0.1809, 0.0), (1.081, -0.02582, 3.239e-08), (1.014, -0.2735, 9.938e-09), (1.0, -0.1809, 0.0), (1.094, -0.06031, 2.927e-08), (1.081, -0.02582, 3.239e-08), (-0.6272, 0.04184, -0.2866), (0.02789, -0.2487, -0.2866), (-0.4507, -0.06775, -0.2866), (-0.6244, 0.1731, -0.2866), (0.02733, -0.03399, -0.2866), (-0.4513, 0.1134, -0.2866), (-0.6214, 0.3096, -0.2866), (0.6914, -0.01799, -0.2866), (0.7051, 0.1068, -0.2866), (0.02698, 0.104, -0.2866), (-0.4516, 0.2299, -0.2866), (-0.5988, 0.3506, -0.2866), (-0.4518, 0.2742, -0.2866), (0.02684, 0.1566, -0.2866), (0.02631, 0.3602, -0.2866), (-0.4523, 0.4461, -0.2866), (-0.5605, 0.7184, -0.2866), (-0.4531, 0.7199, -0.2866), (0.02547, 0.6848, -0.2866), (-0.4537, 0.9102, -0.2866), (0.02489, 0.9102, -0.2866), (-0.4537, 0.9102, -0.2866), (0.02489, 0.9102, -0.2866), (0.02489, 1.062, -0.2866), (0.02489, 1.249, -0.2866), (0.4826, -0.246, -0.2866), (0.4824, -0.0318, -0.2866), (0.4823, 0.1059, -0.2866), (0.4821, 0.3615, -0.2866), (0.4822, 0.1583, -0.2866), (0.4818, 0.6853, -0.2866), (0.34, 1.042, -0.2866), (0.28, 1.276, -0.2866), (1.0, -0.1809, 0.0), (0.1584, 1.245, -0.2866), (1.094, -0.06031, 2.927e-08), (1.081, -0.02582, 3.239e-08), (0.1825, 1.052, -0.2866), (1.081, -0.02582, 3.239e-08), (0.2205, 0.9093, -0.2866), (0.2542, 0.3608, -0.2866), (0.2545, 0.1574, -0.2866), (0.2205, 0.9093, -0.2866), (0.2536, 0.685, -0.2866), (0.2552, -0.2473, -0.2866), (0.2546, 0.105, -0.2866), (0.2549, -0.0329, -0.2866), (-0.1777, 1.458, -0.2866), (0.02489, 1.455, -0.2866), (0.3469, 1.438, -0.2866), (0.1859, 1.446, -0.2866), (0.02489, 1.64, -0.2866), (0.1918, 1.633, -0.2866), (0.02489, 1.907, -0.2866), (0.02489, 2.068, -0.2866), (-0.02937, 2.152, -0.2866), (-0.1707, 2.315, -0.2866), (-0.04918, 2.261, -0.2866), (0.03729, 2.405, -0.2866), (0.0298, 2.536, -0.2866), (-0.02913, 2.427, -0.2866), (-0.3579, 1.28, -0.2866), (0.715, 0.04384, -0.2866), (-0.4537, 1.062, -0.2866), (0.7051, 0.1068, -0.2866), (0.7605, 0.2123, -0.2866), (0.715, 0.04384, -0.2866), (0.7051, 0.1068, -0.2866), (0.7051, 0.1068, -0.2866), (0.769, 0.1889, -0.2866), (0.7605, 0.2123, -0.2866), (0.7255, 0.3531, -0.2866), (1.03, 0.1811, -1.196e-09), (1.0, -0.1056, -1.469e-10), (0.7054, 0.1581, -0.2866), (-0.6588, 0.3912, -0.2866), (-1.005, 0.2371, 5.622e-08), (-0.964, 0.3403, 4.662e-08), (-0.6308, 0.4614, -0.2866), (0.715, 0.04384, -0.2866), (0.769, 0.1889, -0.2866), (1.094, -0.06031, 2.927e-08), (1.081, -0.02582, 3.239e-08), (0.7605, 0.2123, -0.2866), (-0.6958, 0.1642, -0.2866), (-1.035, 0.07778, 7.029e-08), (-0.6789, 0.2828, -0.2866), (0.2586, -0.3619, -0.2866), (0.3436, -0.87, 1.178e-08), (0.02842, -0.455, -0.2866), (-0.5613, 0.4859, -0.2866), (-0.8617, 0.3764, 4.355e-08), (-0.8672, 0.482, 2.608e-08), (-0.565, 0.5578, -0.2866), (0.6021, -0.1383, -0.2866), (0.8485, -0.5413, 4.158e-08), (0.6821, -0.7331, 2.42e-08), (0.4889, -0.2688, -0.2866), (-0.06304, 1.658, -0.2866), (-0.08663, 1.857, -0.2866), (-0.5625, 0.8269, -0.2866), (-0.8635, 0.8777, -1.109e-08), (-0.7999, 1.016, 1.415e-09), (-0.5192, 0.9208, -0.2866), (0.4874, 0.8355, -0.2866), (0.6799, 0.8902, -9.95e-09), (0.9015, 0.6644, -4.903e-10), (0.6381, 0.6819, -0.2866), (1.081, -0.02582, 3.239e-08), (0.7605, 0.2123, -0.2866), (-0.4502, -0.2419, -0.2866), (0.2056, 1.907, -0.2866), (0.2657, 2.465, -6.406e-08), (0.5142, 2.039, -4.996e-08), (0.3747, 1.617, -0.2866), (0.4162, 0.9084, -0.2866), (0.5752, 0.9974, -2.399e-10), (0.5752, 0.9974, -2.399e-10), (0.4162, 0.9084, -0.2866), (-0.2193, 2.049, -0.2866), (-0.359, 2.674, -7.698e-08), (-0.346, 2.826, -8.009e-08), (0.7051, 0.1068, -0.2866), (-0.2105, 2.152, -0.2866), (0.769, 0.1889, -0.2866), (0.7605, 0.2123, -0.2866), (1.014, -0.2735, 9.938e-09), (0.7605, 0.2123, -0.2866), (0.715, 0.04384, -0.2866), (0.3363, 0.669, -6.884e-11), (0.7051, 0.1068, -0.2866), (0.0008574, 0.6686, -1.036e-10), (0.769, 0.1889, -0.2866), (0.7605, 0.2123, -0.2866), (0.002092, 0.1915, -2.528e-10), (0.7605, 0.2123, -0.2866), (0.3371, 0.1925, -1.68e-10), (-0.9168, 0.1775, 3.249e-08), (1.0, -0.1809, 0.0), (0.9798, -0.3644, 3.021e-08), (-1.035, 0.07778, 7.029e-08), (-1.059, -0.09666, 8.189e-08), (0.6821, -0.7331, 2.42e-08), (0.8485, -0.5413, 4.158e-08), (0.9015, 0.6644, -4.903e-10), (0.6799, 0.8902, -9.95e-09), (-0.6984, -0.6936, 2.777e-08), (0.005193, -0.8979, -5.394e-09), (0.2876, 0.9987, -1.2e-10), (0.0, 1.0, 0.0), (0.0008574, 0.6686, -1.036e-10), (-0.7036, 1.0, 0.0), (-0.9586, -0.2765, 6.559e-08), (-0.7027, 0.7204, 4.586e-09), (-0.8635, 0.8777, -1.109e-08), (-0.8606, 0.7181, 4.379e-09), (-1.005, 0.2371, 5.622e-08), (0.9798, -0.3644, 3.021e-08), (0.004408, -0.7035, -5.328e-10), (-0.6992, -0.4376, 2.357e-08), (-0.9544, -0.08351, 5.567e-08), (0.3386, -0.7016, -3.539e-10), (1.014, -0.2735, 9.938e-09), (0.003591, -0.3879, -4.341e-10), (-0.7, -0.1713, 1.921e-08), (-0.9501, 0.1172, 4.536e-08), (-0.964, 0.3403, 4.662e-08), (0.3381, -0.3863, -2.884e-10), (1.0, -0.1809, 0.0), (0.003066, -0.185, -3.706e-10), (-0.7005, -3.061e-05, 1.64e-08), (-0.9168, 0.1775, 3.249e-08), (0.3377, -0.1837, -2.462e-10), (0.3436, -0.87, 1.178e-08), (0.5752, 0.9974, -2.399e-10), (0.6728, -0.6996, -1.751e-10), (0.6726, -0.3847, -1.426e-10), (0.6724, -0.1823, -1.218e-10), (0.6717, 0.6694, -3.405e-11), (1.0, -0.1056, -1.469e-10), (1.03, 0.1811, -1.196e-09), (0.002867, -0.1078, -3.465e-10), (0.002092, 0.1915, -2.528e-10), (-0.7007, 0.06512, 1.533e-08), (-0.7015, 0.3177, 1.119e-08), (-0.8617, 0.3764, 4.355e-08), (-0.8672, 0.482, 2.608e-08), (0.6723, -0.1053, -1.139e-10), (0.6721, 0.1934, -8.309e-11), (0.3371, 0.1925, -1.68e-10), (0.3376, -0.1065, -2.302e-10), (0.3363, 0.669, -6.884e-11), (0.2876, 0.9987, -1.2e-10), (0.0, 1.0, 0.0), (-0.7036, 1.0, 0.0), (-0.7999, 1.016, 1.415e-09), (0.0, 1.223, -9.769e-09), (-0.7036, 1.223, -9.769e-09), (0.01824, 3.197, -9.906e-08), (0.007224, 3.39, -1.057e-07), (0.0, 2.703, -7.442e-08), (-0.07977, 2.826, -8.003e-08), (0.5752, 0.9974, -2.399e-10), (0.4633, 1.195, -1.24e-08), (0.2316, 1.209, -1.108e-08), (0.0, 1.498, -2.176e-08), (0.375, 1.537, -1.817e-08), (0.1963, 1.492, -2.229e-08), (-0.5627, 1.543, -1.763e-08), (-0.2979, 1.806, -3.452e-08), (0.0, 1.8, -3.499e-08), (0.4734, 1.775, -3.726e-08), (0.2367, 1.788, -3.612e-08), (-0.359, 2.674, -7.698e-08), (-0.346, 2.826, -8.009e-08), (-0.1293, 2.099, -4.453e-08), (0.0, 2.073, -4.689e-08), (0.5142, 2.039, -4.996e-08), (0.2454, 2.062, -4.785e-08), (-0.1639, 2.392, -7.073e-08), (0.0, 2.465, -6.406e-08), (0.2657, 2.465, -6.406e-08), (-0.2875, 3.066, -8.098e-08), (-0.1089, 2.986, -8.819e-08), (-0.07941, 3.23, -9.603e-08), (1.094, -0.06031, 2.927e-08), (1.094, -0.06031, 2.927e-08), (1.014, -0.2735, 9.938e-09), (1.081, -0.02582, 3.239e-08), (1.081, -0.02582, 3.239e-08), (-0.6789, 0.2828, -0.2866), (-0.6958, 0.1642, -0.2866), (-0.4502, -0.2419, -0.2866), (0.02842, -0.455, -0.2866), (-0.6272, 0.04184, -0.2866), (-0.5605, 0.7184, -0.2866), (-0.5625, 0.8269, -0.2866), (0.6021, -0.1383, -0.2866), (0.6914, -0.01799, -0.2866), (-0.5988, 0.3506, -0.2866), (-0.6308, 0.4614, -0.2866), (0.7054, 0.1581, -0.2866), (0.7255, 0.3531, -0.2866), (0.02489, 2.068, -0.2866), (-0.02937, 2.152, -0.2866), (0.4162, 0.9084, -0.2866), (0.34, 1.042, -0.2866), (0.28, 1.276, -0.2866), (0.2586, -0.3619, -0.2866), (-0.1777, 1.458, -0.2866), (-0.06304, 1.658, -0.2866), (-0.08663, 1.857, -0.2866), (0.3747, 1.617, -0.2866), (0.2056, 1.907, -0.2866), (-0.2193, 2.049, -0.2866), (-0.2105, 2.152, -0.2866), (-0.1707, 2.315, -0.2866), (-0.02913, 2.427, -0.2866), (-0.04918, 2.261, -0.2866), (0.03729, 2.405, -0.2866), (-0.4537, 1.062, -0.2866), (-0.3579, 1.28, -0.2866), (0.769, 0.1889, -0.2866), (0.715, 0.04384, -0.2866), (0.7605, 0.2123, -0.2866), (0.3371, 0.1925, -1.68e-10), (0.3363, 0.669, -6.884e-11), (0.0008574, 0.6686, -1.036e-10), (0.002092, 0.1915, -2.528e-10)], [], [(45, 25, 2, 41), (43, 5, 4, 42), (44, 7, 5, 43), (0, 9, 13, 8), (8, 13, 12, 6), (6, 12, 11, 3), (24, 26, 10, 1), (9, 18, 17, 13), (13, 17, 16, 12), (12, 16, 15, 11), (26, 27, 14, 10), (18, 23, 22, 17), (17, 22, 21, 16), (16, 21, 20, 15), (27, 28, 19, 14), (63, 64, 28, 27), (62, 63, 27, 26), (65, 62, 26, 24), (68, 61, 25, 45), (19, 14, 29, 30), (67, 66, 35, 40), (39, 34, 33, 38), (38, 33, 32, 37), (40, 35, 31, 36), (28, 40, 36, 19), (21, 38, 37, 20), (22, 39, 38, 21), (64, 67, 40, 28), (66, 68, 45, 35), (34, 44, 43, 33), (33, 43, 42, 32), (35, 45, 41, 31), (7, 48, 47, 5), (5, 47, 46, 4), (61, 69, 49, 25), (85, 50, 86), (80, 51, 82, 81), (69, 70, 54, 49), (47, 52, 53, 46), (48, 52, 47), (70, 71, 57, 54), (52, 55, 56, 53), (71, 72, 60, 57), (55, 58, 59, 56), (56, 59, 72, 71), (53, 56, 71, 70), (46, 53, 70, 69), (4, 46, 69, 61), (32, 42, 68, 66), (20, 37, 67, 64), (37, 32, 66, 67), (42, 4, 61, 68), (3, 11, 62, 65), (11, 15, 63, 62), (15, 20, 64, 63), (59, 74, 76, 72), (72, 76, 75, 60), (58, 73, 74, 59), (74, 78, 79, 76), (76, 79, 75), (73, 77, 78, 74), (78, 81, 79), (77, 80, 81, 78), (51, 83, 84, 82), (83, 85, 86, 84), (29, 14, 88, 89), (89, 88, 90, 91), (91, 90, 92, 93), (93, 92, 36), (90, 88, 89), (14, 29, 19), (14, 19, 88), (19, 36, 88), (36, 92, 90), (36, 90, 88), (132, 98, 99, 128), (107, 104, 103, 105), (109, 107, 105, 108), (95, 106, 114, 94), (106, 100, 113, 114), (100, 101, 112, 113), (96, 97, 111, 129), (94, 114, 119, 110), (114, 113, 118, 119), (113, 112, 117, 118), (129, 111, 116, 130), (110, 119, 125, 120), (119, 118, 124, 125), (118, 117, 123, 124), (130, 116, 122, 131), (121, 130, 131, 126), (115, 129, 130, 121), (127, 96, 129, 115), (147, 132, 128, 102), (122, 134, 133, 116), (146, 143, 144, 145), (141, 139, 140, 142), (139, 137, 138, 140), (143, 135, 136, 144), (131, 122, 135, 143), (124, 123, 137, 139), (125, 124, 139, 141), (126, 131, 143, 146), (145, 144, 132, 147), (142, 140, 107, 109), (140, 138, 104, 107), (144, 136, 98, 132), (108, 105, 150, 151), (105, 103, 149, 150), (102, 128, 152, 148), (180, 155, 156), (169, 157, 158, 170), (148, 152, 159, 160), (150, 149, 153, 154), (151, 150, 154), (160, 159, 162, 163), (154, 153, 161, 164), (163, 162, 167, 168), (164, 161, 166, 165), (161, 163, 168, 166), (153, 160, 163, 161), (149, 148, 160, 153), (103, 102, 148, 149), (138, 145, 147, 104), (123, 126, 146, 137), (137, 146, 145, 138), (104, 147, 102, 103), (101, 127, 115, 112), (112, 115, 121, 117), (117, 121, 126, 123), (166, 168, 174, 172), (168, 167, 173, 174), (165, 166, 172, 171), (172, 174, 177, 176), (174, 173, 177), (171, 172, 176, 175), (176, 177, 157), (175, 176, 157, 169), (170, 158, 179, 178), (178, 179, 155, 180), (133, 183, 182, 116), (183, 185, 184, 182), (185, 187, 186, 184), (187, 135, 186), (184, 183, 182), (116, 122, 133), (116, 182, 122), (122, 182, 135), (135, 184, 186), (135, 182, 184), (36, 31, 136, 135), (23, 18, 110, 120), (91, 185, 183, 89), (9, 0, 95, 94), (3, 65, 127, 101), (34, 39, 141, 142), (24, 1, 97, 96), (77, 73, 171, 175), (48, 7, 108, 151), (41, 2, 99, 98), (93, 187, 185, 91), (6, 3, 101, 100), (75, 79, 177, 173), (25, 49, 152, 128), (36, 135, 187, 93), (51, 80, 169, 170), (14, 89, 183, 116), (52, 48, 151, 154), (92, 29, 133, 186), (8, 6, 100, 106), (80, 77, 175, 169), (29, 133, 122, 19), (22, 23, 120, 125), (86, 50, 156, 155), (90, 89, 183, 184), (81, 82, 158, 157), (39, 22, 125, 141), (0, 8, 106, 95), (79, 81, 157, 177), (7, 44, 109, 108), (49, 54, 159, 152), (65, 24, 96, 127), (18, 9, 94, 110), (83, 51, 170, 178), (2, 25, 128, 99), (1, 10, 111, 97), (82, 84, 179, 158), (54, 57, 162, 159), (85, 83, 178, 180), (31, 41, 98, 136), (84, 86, 155, 179), (58, 55, 164, 165), (50, 85, 180, 156), (44, 34, 142, 109), (55, 52, 154, 164), (57, 60, 167, 162), (19, 122, 181, 87), (73, 58, 165, 171), (29, 133, 134, 30), (10, 14, 116, 111), (30, 134, 122, 19), (60, 75, 173, 167), (89, 183, 133, 29), (222, 379, 377, 212), (224, 372, 379, 222), (212, 377, 374, 214), (214, 393, 425, 212), (211, 370, 281, 200), (188, 221, 278, 198), (209, 367, 305, 202), (210, 368, 279, 199), (196, 208, 365, 276), (208, 203, 311, 365), (189, 196, 276, 225), (204, 322, 370, 211), (200, 281, 229, 190), (87, 181, 208, 196), (184, 210, 199, 90), (183, 209, 202, 116), (14, 188, 198, 89), (186, 211, 200, 92), (133, 204, 211, 186), (92, 200, 190, 29), (19, 87, 196, 189), (181, 122, 203, 208), (330, 491, 476, 332), (327, 474, 473, 329), (349, 387, 423, 315), (242, 316, 422, 471), (226, 452, 492, 290), (304, 504, 451, 235), (309, 323, 505, 506), (314, 485, 484, 317), (331, 416, 491, 330), (222, 432, 434, 224), (231, 466, 444, 230), (360, 417, 388, 348), (303, 500, 467, 234), (329, 473, 383, 328), (328, 383, 399, 319), (339, 385, 416, 331), (219, 449, 490, 275), (228, 443, 464, 355), (300, 501, 466, 231), (240, 381, 239, 369), (290, 492, 493, 341), (382, 400, 481, 250), (380, 414, 428, 334), (306, 503, 504, 304), (323, 324, 469, 505), (233, 442, 441, 232), (320, 409, 483, 321), (316, 351, 472, 422), (364, 457, 498, 366), (213, 398, 478, 259), (345, 438, 440, 236), (362, 497, 456, 363), (215, 394, 392, 216), (215, 216, 218, 217), (223, 360, 359, 220), (297, 486, 443, 228), (301, 502, 501, 300), (315, 423, 485, 314), (363, 456, 457, 364), (379, 508, 511, 377), (230, 444, 487, 298), (299, 499, 500, 303), (359, 445, 435, 220), (216, 392, 391, 223), (275, 490, 489, 274), (377, 511, 510, 374), (358, 488, 445, 359), (216, 223, 220, 218), (214, 374, 372, 224), (374, 510, 509, 372), (232, 441, 502, 301), (250, 481, 480, 337), (212, 425, 432, 222), (217, 437, 394, 215), (357, 495, 460, 356), (348, 388, 387, 349), (372, 509, 508, 379), (366, 498, 499, 299), (344, 397, 438, 345), (355, 464, 496, 354), (274, 489, 488, 358), (338, 386, 385, 339), (254, 482, 414, 380), (259, 478, 479, 343), (334, 428, 429, 335), (239, 324, 241, 369), (324, 325, 242, 241), (325, 351, 238, 242), (351, 316, 238), (242, 324, 241), (369, 239, 240), (241, 242, 471, 468), (243, 477, 474, 327), (316, 242, 238), (218, 436, 437, 217), (273, 361, 347, 350), (260, 262, 263, 261), (259, 343, 262, 260), (327, 329, 246, 243), (243, 246, 245, 353), (353, 245, 244, 332), (340, 268, 250, 337), (329, 318, 249, 246), (246, 249, 248, 245), (245, 248, 247, 244), (268, 269, 371, 250), (318, 321, 254, 249), (249, 254, 253, 248), (248, 253, 252, 247), (269, 270, 310, 371), (289, 288, 270, 269), (287, 289, 269, 268), (330, 287, 268, 340), (286, 285, 361, 273), (310, 371, 309, 251), (284, 283, 271, 272), (333, 336, 258, 255), (255, 258, 257, 256), (272, 271, 314, 317), (270, 272, 317, 310), (253, 255, 256, 252), (254, 333, 255, 253), (288, 284, 272, 270), (283, 286, 273, 271), (336, 259, 260, 258), (258, 260, 261, 257), (271, 273, 350, 314), (343, 346, 264, 262), (262, 264, 265, 263), (285, 282, 358, 361), (303, 302, 301), (362, 366, 298, 297), (282, 280, 274, 358), (264, 306, 266, 265), (346, 306, 264), (280, 277, 275, 274), (306, 304, 267, 266), (277, 293, 292, 275), (304, 290, 291, 267), (267, 291, 293, 277), (266, 267, 277, 280), (265, 266, 280, 282), (263, 265, 282, 285), (257, 261, 286, 283), (252, 256, 284, 288), (256, 257, 283, 284), (261, 263, 285, 286), (332, 244, 287, 330), (244, 247, 289, 287), (247, 252, 288, 289), (291, 294, 295, 293), (293, 295, 357, 292), (290, 341, 294, 291), (294, 296, 354, 295), (295, 354, 357), (341, 342, 296, 294), (296, 297, 354), (342, 362, 297, 296), (366, 299, 300, 298), (299, 303, 301, 300), (309, 371, 312, 323), (323, 312, 313, 326), (326, 313, 308, 352), (352, 308, 317), (313, 312, 323), (371, 310, 309), (371, 310, 312), (310, 317, 312), (317, 308, 313), (317, 313, 312), (351, 352, 507, 472), (320, 321, 318, 319), (325, 324, 323, 326), (298, 487, 486, 297), (319, 399, 409, 320), (335, 336, 333, 334), (339, 340, 337, 338), (220, 435, 436, 218), (345, 346, 343, 344), (349, 350, 347, 348), (351, 325, 326, 352), (324, 239, 470, 469), (321, 483, 482, 254), (360, 361, 358, 359), (352, 317, 484, 507), (364, 366, 362, 363), (369, 371, 323, 324), (236, 306, 346, 345), (238, 308, 309, 239), (369, 241, 468, 405), (239, 309, 506, 470), (239, 309, 310, 240), (353, 475, 477, 243), (232, 301, 302, 233), (242, 313, 323, 324), (342, 494, 497, 362), (334, 333, 254, 380), (223, 391, 417, 360), (355, 354, 297, 228), (356, 460, 454, 227), (236, 440, 503, 306), (331, 330, 340, 339), (319, 318, 329, 328), (343, 479, 397, 344), (348, 347, 361, 360), (369, 405, 400, 382), (230, 298, 300, 231), (224, 434, 393, 214), (227, 454, 449, 219), (315, 314, 350, 349), (332, 476, 475, 353), (226, 290, 304, 235), (233, 302, 303, 234), (213, 259, 336, 335), (276, 365, 373, 201), (225, 276, 201, 206), (365, 311, 192, 373), (281, 194, 205, 229), (322, 191, 378, 370), (370, 378, 194, 281), (367, 375, 193, 305), (221, 207, 197, 278), (368, 376, 195, 279), (207, 369, 324, 197), (376, 313, 242, 195), (191, 309, 308, 378), (194, 238, 239, 205), (201, 373, 307, 237), (373, 192, 310, 307), (206, 201, 237, 240), (375, 323, 371, 193), (378, 308, 238, 194), (354, 496, 495, 357), (219, 275, 292, 227), (240, 237, 307, 310), (335, 429, 398, 213), (239, 381, 251, 309), (382, 250, 371, 369), (381, 240, 310, 251), (227, 292, 357, 356), (234, 467, 442, 233), (511, 508, 509, 510), (421, 387, 388, 417), (396, 393, 392, 394), (398, 396, 394, 397), (384, 395, 403, 383), (395, 389, 402, 403), (389, 390, 401, 402), (385, 386, 400, 418), (383, 403, 408, 399), (403, 402, 407, 408), (402, 401, 406, 407), (418, 400, 405, 419), (399, 408, 414, 409), (408, 407, 413, 414), (407, 406, 412, 413), (419, 405, 411, 420), (410, 419, 420, 415), (404, 418, 419, 410), (416, 385, 418, 404), (434, 421, 417, 391), (433, 430, 431, 432), (428, 426, 427, 429), (426, 424, 425, 427), (430, 422, 423, 431), (420, 411, 422, 430), (413, 412, 424, 426), (414, 413, 426, 428), (415, 420, 430, 433), (432, 431, 421, 434), (429, 427, 396, 398), (427, 425, 393, 396), (431, 423, 387, 421), (397, 394, 437, 438), (467, 441, 442), (456, 443, 444, 457), (435, 445, 446, 447), (437, 436, 439, 440), (438, 437, 440), (447, 446, 449, 450), (440, 439, 448, 451), (450, 449, 454, 455), (451, 448, 453, 452), (448, 450, 455, 453), (439, 447, 450, 448), (436, 435, 447, 439), (412, 415, 433, 424), (424, 433, 432, 425), (393, 434, 391, 392), (390, 416, 404, 401), (401, 404, 410, 406), (406, 410, 415, 412), (453, 455, 461, 459), (455, 454, 460, 461), (452, 453, 459, 458), (459, 461, 464, 463), (461, 460, 464), (458, 459, 463, 462), (463, 464, 443), (462, 463, 443, 456), (457, 444, 466, 465), (465, 466, 441, 467), (405, 468, 411), (411, 468, 422), (422, 468, 471), (422, 484, 485, 423), (383, 473, 474, 384), (390, 476, 491, 416), (462, 494, 493, 458), (389, 475, 476, 390), (460, 495, 496, 464), (422, 472, 507, 484), (395, 477, 475, 389), (456, 497, 494, 462), (414, 482, 483, 409), (443, 486, 487, 444), (384, 474, 477, 395), (397, 479, 478, 398), (445, 488, 489, 446), (465, 499, 498, 457), (386, 480, 481, 400), (446, 489, 490, 449), (467, 500, 499, 465), (466, 501, 502, 441), (451, 504, 503, 440), (458, 493, 492, 452), (469, 470, 506, 505), (341, 493, 494, 342), (337, 480, 386, 338), (235, 451, 452, 226)])
me_plane_001.polygons.foreach_set('use_smooth', [True] * 535)
_uv = me_plane_001.uv_layers.new(name='UVMap')
_uv.uv.foreach_set('vector', [0.8357, 0.8349, 0.8357, 1.0, 1.0, 1.0, 1.0, 0.8349, 0.1482, 0.8349, 0.1482, 1.0, 0.5, 1.0, 0.5, 0.8349, 0.03453, 0.8349, 0.03453, 1.0, 0.1482, 1.0, 0.1482, 0.8349, 0.0, 0.0, 0.0, 0.1512, 0.03453, 0.1512, 0.03453, 0.0, 0.03453, 0.0, 0.03453, 0.1512, 0.1482, 0.1512, 0.1482, 0.0, 0.1482, 0.0, 0.1482, 0.1512, 0.5, 0.1512, 0.5, 0.0, 0.8357, 0.0, 0.8357, 0.1512, 1.0, 0.1512, 1.0, 0.0, 0.0, 0.1512, 0.0, 0.3084, 0.03453, 0.3084, 0.03453, 0.1512, 0.03453, 0.1512, 0.03453, 0.3084, 0.1482, 0.3084, 0.1482, 0.1512, 0.1482, 0.1512, 0.1482, 0.3084, 0.5, 0.3084, 0.5, 0.1512, 0.8357, 0.1512, 0.8357, 0.3084, 1.0, 0.3084, 1.0, 0.1512, 0.0, 0.3084, 0.0, 0.4095, 0.03453, 0.4095, 0.03453, 0.3084, 0.03453, 0.3084, 0.03453, 0.4095, 0.1482, 0.4095, 0.1482, 0.3084, 0.1482, 0.3084, 0.1482, 0.4095, 0.5, 0.4095, 0.5, 0.3084, 0.8357, 0.3084, 0.8357, 0.4095, 1.0, 0.4095, 1.0, 0.3084, 0.6678, 0.3084, 0.6678, 0.4095, 0.8357, 0.4095, 0.8357, 0.3084, 0.6678, 0.1512, 0.6678, 0.3084, 0.8357, 0.3084, 0.8357, 0.1512, 0.6678, 0.0, 0.6678, 0.1512, 0.8357, 0.1512, 0.8357, 0.0, 0.6678, 0.8349, 0.6678, 1.0, 0.8357, 1.0, 0.8357, 0.8349, 1.0, 0.4095, 1.0, 0.3084, 1.0, 0.3084, 1.0, 0.4095, 0.6678, 0.448, 0.6678, 0.5972, 0.8357, 0.5972, 0.8357, 0.448, 0.03453, 0.448, 0.03453, 0.5972, 0.1482, 0.5972, 0.1482, 0.448, 0.1482, 0.448, 0.1482, 0.5972, 0.5, 0.5972, 0.5, 0.448, 0.8357, 0.448, 0.8357, 0.5972, 1.0, 0.5972, 1.0, 0.448, 0.8357, 0.4095, 0.8357, 0.448, 1.0, 0.448, 1.0, 0.4095, 0.1482, 0.4095, 0.1482, 0.448, 0.5, 0.448, 0.5, 0.4095, 0.03453, 0.4095, 0.03453, 0.448, 0.1482, 0.448, 0.1482, 0.4095, 0.6678, 0.4095, 0.6678, 0.448, 0.8357, 0.448, 0.8357, 0.4095, 0.6678, 0.5972, 0.6678, 0.8349, 0.8357, 0.8349, 0.8357, 0.5972, 0.03453, 0.5972, 0.03453, 0.8349, 0.1482, 0.8349, 0.1482, 0.5972, 0.1482, 0.5972, 0.1482, 0.8349, 0.5, 0.8349, 0.5, 0.5972, 0.8357, 0.5972, 0.8357, 0.8349, 1.0, 0.8349, 1.0, 0.5972, 0.03453, 1.0, 0.03453, 1.0, 0.1482, 1.0, 0.1482, 1.0, 0.1482, 1.0, 0.1482, 1.0, 0.5, 1.0, 0.5, 1.0, 0.6678, 1.0, 0.6678, 1.0, 0.8357, 1.0, 0.8357, 1.0, 0.1482, 1.0, 0.1482, 1.0, 0.5, 1.0, 0.1482, 1.0, 0.1482, 1.0, 0.5, 1.0, 0.5, 1.0, 0.6678, 1.0, 0.6678, 1.0, 0.8357, 1.0, 0.8357, 1.0, 0.1482, 1.0, 0.1482, 1.0, 0.5, 1.0, 0.5, 1.0, 0.03453, 1.0, 0.03453, 1.0, 0.1482, 1.0, 0.6678, 1.0, 0.6678, 1.0, 0.8357, 1.0, 0.8357, 1.0, 0.1482, 1.0, 0.1482, 1.0, 0.5, 1.0, 0.5, 1.0, 0.6678, 1.0, 0.6678, 1.0, 0.8357, 1.0, 0.8357, 1.0, 0.1482, 1.0, 0.1482, 1.0, 0.5, 1.0, 0.5, 1.0, 0.5, 1.0, 0.5, 1.0, 0.6678, 1.0, 0.6678, 1.0, 0.5, 1.0, 0.5, 1.0, 0.6678, 1.0, 0.6678, 1.0, 0.5, 1.0, 0.5, 1.0, 0.6678, 1.0, 0.6678, 1.0, 0.5, 1.0, 0.5, 1.0, 0.6678, 1.0, 0.6678, 1.0, 0.5, 0.5972, 0.5, 0.8349, 0.6678, 0.8349, 0.6678, 0.5972, 0.5, 0.4095, 0.5, 0.448, 0.6678, 0.448, 0.6678, 0.4095, 0.5, 0.448, 0.5, 0.5972, 0.6678, 0.5972, 0.6678, 0.448, 0.5, 0.8349, 0.5, 1.0, 0.6678, 1.0, 0.6678, 0.8349, 0.5, 0.0, 0.5, 0.1512, 0.6678, 0.1512, 0.6678, 0.0, 0.5, 0.1512, 0.5, 0.3084, 0.6678, 0.3084, 0.6678, 0.1512, 0.5, 0.3084, 0.5, 0.4095, 0.6678, 0.4095, 0.6678, 0.3084, 0.5, 1.0, 0.5, 1.0, 0.6678, 1.0, 0.6678, 1.0, 0.6678, 1.0, 0.6678, 1.0, 0.8357, 1.0, 0.8357, 1.0, 0.1482, 1.0, 0.1482, 1.0, 0.5, 1.0, 0.5, 1.0, 0.5, 1.0, 0.5, 1.0, 0.6678, 1.0, 0.6678, 1.0, 0.6678, 1.0, 0.6678, 1.0, 0.8357, 1.0, 0.1482, 1.0, 0.1482, 1.0, 0.5, 1.0, 0.5, 1.0, 0.5, 1.0, 0.5, 1.0, 0.6678, 1.0, 0.1482, 1.0, 0.1482, 1.0, 0.5, 1.0, 0.5, 1.0, 0.1482, 1.0, 0.1482, 1.0, 0.5, 1.0, 0.5, 1.0, 0.1482, 1.0, 0.1482, 1.0, 0.5, 1.0, 0.5, 1.0, 1.0, 0.3084, 1.0, 0.3084, 1.0, 0.3084, 1.0, 0.3084, 1.0, 0.3084, 1.0, 0.3084, 1.0, 0.3084, 1.0, 0.3084, 1.0, 0.3084, 1.0, 0.3084, 1.0, 0.3084, 1.0, 0.3084, 1.0, 0.3084, 1.0, 0.3084, 1.0, 0.3084, 1.0, 0.3084, 1.0, 0.3084, 1.0, 0.3084, 1.0, 0.3084, 1.0, 0.3084, 1.0, 0.4095, 1.0, 0.3084, 1.0, 0.4095, 1.0, 0.3084, 1.0, 0.4095, 1.0, 0.448, 1.0, 0.3084, 1.0, 0.448, 1.0, 0.3084, 1.0, 0.3084, 1.0, 0.448, 1.0, 0.3084, 1.0, 0.3084, 0.8357, 0.8349, 1.0, 0.8349, 1.0, 1.0, 0.8357, 1.0, 0.1482, 0.8349, 0.5, 0.8349, 0.5, 1.0, 0.1482, 1.0, 0.03453, 0.8349, 0.1482, 0.8349, 0.1482, 1.0, 0.03453, 1.0, 0.0, 0.0, 0.03453, 0.0, 0.03453, 0.1512, 0.0, 0.1512, 0.03453, 0.0, 0.1482, 0.0, 0.1482, 0.1512, 0.03453, 0.1512, 0.1482, 0.0, 0.5, 0.0, 0.5, 0.1512, 0.1482, 0.1512, 0.8357, 0.0, 1.0, 0.0, 1.0, 0.1512, 0.8357, 0.1512, 0.0, 0.1512, 0.03453, 0.1512, 0.03453, 0.3084, 0.0, 0.3084, 0.03453, 0.1512, 0.1482, 0.1512, 0.1482, 0.3084, 0.03453, 0.3084, 0.1482, 0.1512, 0.5, 0.1512, 0.5, 0.3084, 0.1482, 0.3084, 0.8357, 0.1512, 1.0, 0.1512, 1.0, 0.3084, 0.8357, 0.3084, 0.0, 0.3084, 0.03453, 0.3084, 0.03453, 0.4095, 0.0, 0.4095, 0.03453, 0.3084, 0.1482, 0.3084, 0.1482, 0.4095, 0.03453, 0.4095, 0.1482, 0.3084, 0.5, 0.3084, 0.5, 0.4095, 0.1482, 0.4095, 0.8357, 0.3084, 1.0, 0.3084, 1.0, 0.4095, 0.8357, 0.4095, 0.6678, 0.3084, 0.8357, 0.3084, 0.8357, 0.4095, 0.6678, 0.4095, 0.6678, 0.1512, 0.8357, 0.1512, 0.8357, 0.3084, 0.6678, 0.3084, 0.6678, 0.0, 0.8357, 0.0, 0.8357, 0.1512, 0.6678, 0.1512, 0.6678, 0.8349, 0.8357, 0.8349, 0.8357, 1.0, 0.6678, 1.0, 1.0, 0.4095, 1.0, 0.4095, 1.0, 0.3084, 1.0, 0.3084, 0.6678, 0.448, 0.8357, 0.448, 0.8357, 0.5972, 0.6678, 0.5972, 0.03453, 0.448, 0.1482, 0.448, 0.1482, 0.5972, 0.03453, 0.5972, 0.1482, 0.448, 0.5, 0.448, 0.5, 0.5972, 0.1482, 0.5972, 0.8357, 0.448, 1.0, 0.448, 1.0, 0.5972, 0.8357, 0.5972, 0.8357, 0.4095, 1.0, 0.4095, 1.0, 0.448, 0.8357, 0.448, 0.1482, 0.4095, 0.5, 0.4095, 0.5, 0.448, 0.1482, 0.448, 0.03453, 0.4095, 0.1482, 0.4095, 0.1482, 0.448, 0.03453, 0.448, 0.6678, 0.4095, 0.8357, 0.4095, 0.8357, 0.448, 0.6678, 0.448, 0.6678, 0.5972, 0.8357, 0.5972, 0.8357, 0.8349, 0.6678, 0.8349, 0.03453, 0.5972, 0.1482, 0.5972, 0.1482, 0.8349, 0.03453, 0.8349, 0.1482, 0.5972, 0.5, 0.5972, 0.5, 0.8349, 0.1482, 0.8349, 0.8357, 0.5972, 1.0, 0.5972, 1.0, 0.8349, 0.8357, 0.8349, 0.03453, 1.0, 0.1482, 1.0, 0.1482, 1.0, 0.03453, 1.0, 0.1482, 1.0, 0.5, 1.0, 0.5, 1.0, 0.1482, 1.0, 0.6678, 1.0, 0.8357, 1.0, 0.8357, 1.0, 0.6678, 1.0, 0.1482, 1.0, 0.5, 1.0, 0.1482, 1.0, 0.1482, 1.0, 0.5, 1.0, 0.5, 1.0, 0.1482, 1.0, 0.6678, 1.0, 0.8357, 1.0, 0.8357, 1.0, 0.6678, 1.0, 0.1482, 1.0, 0.5, 1.0, 0.5, 1.0, 0.1482, 1.0, 0.03453, 1.0, 0.1482, 1.0, 0.03453, 1.0, 0.6678, 1.0, 0.8357, 1.0, 0.8357, 1.0, 0.6678, 1.0, 0.1482, 1.0, 0.5, 1.0, 0.5, 1.0, 0.1482, 1.0, 0.6678, 1.0, 0.8357, 1.0, 0.8357, 1.0, 0.6678, 1.0, 0.1482, 1.0, 0.5, 1.0, 0.5, 1.0, 0.1482, 1.0, 0.5, 1.0, 0.6678, 1.0, 0.6678, 1.0, 0.5, 1.0, 0.5, 1.0, 0.6678, 1.0, 0.6678, 1.0, 0.5, 1.0, 0.5, 1.0, 0.6678, 1.0, 0.6678, 1.0, 0.5, 1.0, 0.5, 1.0, 0.6678, 1.0, 0.6678, 1.0, 0.5, 1.0, 0.5, 0.5972, 0.6678, 0.5972, 0.6678, 0.8349, 0.5, 0.8349, 0.5, 0.4095, 0.6678, 0.4095, 0.6678, 0.448, 0.5, 0.448, 0.5, 0.448, 0.6678, 0.448, 0.6678, 0.5972, 0.5, 0.5972, 0.5, 0.8349, 0.6678, 0.8349, 0.6678, 1.0, 0.5, 1.0, 0.5, 0.0, 0.6678, 0.0, 0.6678, 0.1512, 0.5, 0.1512, 0.5, 0.1512, 0.6678, 0.1512, 0.6678, 0.3084, 0.5, 0.3084, 0.5, 0.3084, 0.6678, 0.3084, 0.6678, 0.4095, 0.5, 0.4095, 0.5, 1.0, 0.6678, 1.0, 0.6678, 1.0, 0.5, 1.0, 0.6678, 1.0, 0.8357, 1.0, 0.8357, 1.0, 0.6678, 1.0, 0.1482, 1.0, 0.5, 1.0, 0.5, 1.0, 0.1482, 1.0, 0.5, 1.0, 0.6678, 1.0, 0.6678, 1.0, 0.5, 1.0, 0.6678, 1.0, 0.8357, 1.0, 0.6678, 1.0, 0.1482, 1.0, 0.5, 1.0, 0.5, 1.0, 0.1482, 1.0, 0.5, 1.0, 0.6678, 1.0, 0.5, 1.0, 0.1482, 1.0, 0.5, 1.0, 0.5, 1.0, 0.1482, 1.0, 0.1482, 1.0, 0.5, 1.0, 0.5, 1.0, 0.1482, 1.0, 0.1482, 1.0, 0.5, 1.0, 0.5, 1.0, 0.1482, 1.0, 1.0, 0.3084, 1.0, 0.3084, 1.0, 0.3084, 1.0, 0.3084, 1.0, 0.3084, 1.0, 0.3084, 1.0, 0.3084, 1.0, 0.3084, 1.0, 0.3084, 1.0, 0.3084, 1.0, 0.3084, 1.0, 0.3084, 1.0, 0.3084, 1.0, 0.3084, 1.0, 0.3084, 1.0, 0.3084, 1.0, 0.3084, 1.0, 0.3084, 1.0, 0.3084, 1.0, 0.4095, 1.0, 0.3084, 1.0, 0.3084, 1.0, 0.3084, 1.0, 0.4095, 1.0, 0.4095, 1.0, 0.3084, 1.0, 0.448, 1.0, 0.448, 1.0, 0.3084, 1.0, 0.3084, 1.0, 0.448, 1.0, 0.3084, 1.0, 0.3084, 1.0, 0.448, 1.0, 0.5972, 1.0, 0.5972, 1.0, 0.448, 0.0, 0.4095, 0.0, 0.3084, 0.0, 0.3084, 0.0, 0.4095, 1.0, 0.3084, 1.0, 0.3084, 1.0, 0.3084, 1.0, 0.3084, 0.0, 0.1512, 0.0, 0.0, 0.0, 0.0, 0.0, 0.1512, 0.5, 0.0, 0.6678, 0.0, 0.6678, 0.0, 0.5, 0.0, 0.03453, 0.5972, 0.03453, 0.448, 0.03453, 0.448, 0.03453, 0.5972, 0.8357, 0.0, 1.0, 0.0, 1.0, 0.0, 0.8357, 0.0, 0.1482, 1.0, 0.1482, 1.0, 0.1482, 1.0, 0.1482, 1.0, 0.03453, 1.0, 0.03453, 1.0, 0.03453, 1.0, 0.03453, 1.0, 1.0, 0.8349, 1.0, 1.0, 1.0, 1.0, 1.0, 0.8349, 1.0, 0.3084, 1.0, 0.3084, 1.0, 0.3084, 1.0, 0.3084, 0.1482, 0.0, 0.5, 0.0, 0.5, 0.0, 0.1482, 0.0, 0.8357, 1.0, 0.6678, 1.0, 0.6678, 1.0, 0.8357, 1.0, 0.8357, 1.0, 0.8357, 1.0, 0.8357, 1.0, 0.8357, 1.0, 1.0, 0.3084, 1.0, 0.3084, 1.0, 0.3084, 1.0, 0.3084, 0.1482, 1.0, 0.1482, 1.0, 0.1482, 1.0, 0.1482, 1.0, 0.0, 0.0, 0.0, 0.0, 0.0, 0.0, 0.0, 0.0, 0.03453, 1.0, 0.03453, 1.0, 0.03453, 1.0, 0.03453, 1.0, 0.0, 0.0, 0.0, 0.0, 0.0, 0.0, 0.0, 0.0, 0.03453, 0.0, 0.1482, 0.0, 0.1482, 0.0, 0.03453, 0.0, 0.1482, 1.0, 0.1482, 1.0, 0.1482, 1.0, 0.1482, 1.0, 1.0, 0.3084, 1.0, 0.3084, 1.0, 0.4095, 1.0, 0.4095, 0.03453, 0.4095, 0.0, 0.4095, 0.0, 0.4095, 0.03453, 0.4095, 0.5, 1.0, 0.1482, 1.0, 0.1482, 1.0, 0.5, 1.0, 1.0, 0.3084, 1.0, 0.3084, 1.0, 0.3084, 1.0, 0.3084, 0.5, 1.0, 0.5, 1.0, 0.5, 1.0, 0.5, 1.0, 0.03453, 0.448, 0.03453, 0.4095, 0.03453, 0.4095, 0.03453, 0.448, 0.0, 0.0, 0.03453, 0.0, 0.03453, 0.0, 0.0, 0.0, 0.6678, 1.0, 0.5, 1.0, 0.5, 1.0, 0.6678, 1.0, 0.03453, 1.0, 0.03453, 0.8349, 0.03453, 0.8349, 0.03453, 1.0, 0.8357, 1.0, 0.8357, 1.0, 0.8357, 1.0, 0.8357, 1.0, 0.6678, 0.0, 0.8357, 0.0, 0.8357, 0.0, 0.6678, 0.0, 0.0, 0.3084, 0.0, 0.1512, 0.0, 0.1512, 0.0, 0.3084, 0.1482, 1.0, 0.1482, 1.0, 0.1482, 1.0, 0.1482, 1.0, 1.0, 1.0, 0.8357, 1.0, 0.8357, 1.0, 1.0, 1.0, 1.0, 0.0, 1.0, 0.1512, 1.0, 0.1512, 1.0, 0.0, 0.5, 1.0, 0.5, 1.0, 0.5, 1.0, 0.5, 1.0, 0.8357, 1.0, 0.8357, 1.0, 0.8357, 1.0, 0.8357, 1.0, 0.1482, 1.0, 0.1482, 1.0, 0.1482, 1.0, 0.1482, 1.0, 1.0, 0.5972, 1.0, 0.8349, 1.0, 0.8349, 1.0, 0.5972, 0.5, 1.0, 0.5, 1.0, 0.5, 1.0, 0.5, 1.0, 0.1482, 1.0, 0.1482, 1.0, 0.1482, 1.0, 0.1482, 1.0, 0.1482, 1.0, 0.1482, 1.0, 0.1482, 1.0, 0.1482, 1.0, 0.03453, 0.8349, 0.03453, 0.5972, 0.03453, 0.5972, 0.03453, 0.8349, 0.1482, 1.0, 0.1482, 1.0, 0.1482, 1.0, 0.1482, 1.0, 0.8357, 1.0, 0.8357, 1.0, 0.8357, 1.0, 0.8357, 1.0, 0.0, 0.0, 0.0, 0.0, 0.0, 0.0, 0.0, 0.0, 0.1482, 1.0, 0.1482, 1.0, 0.1482, 1.0, 0.1482, 1.0, 1.0, 0.3084, 1.0, 0.3084, 1.0, 0.4095, 1.0, 0.4095, 1.0, 0.1512, 1.0, 0.3084, 1.0, 0.3084, 1.0, 0.1512, 1.0, 0.4095, 1.0, 0.4095, 1.0, 0.4095, 1.0, 0.4095, 0.8357, 1.0, 0.8357, 1.0, 0.8357, 1.0, 0.8357, 1.0, 1.0, 0.3084, 1.0, 0.3084, 1.0, 0.3084, 1.0, 0.3084, 0.6678, 0.5972, 0.6678, 0.5972, 0.5, 0.5972, 0.5, 0.5972, 0.6678, 0.8349, 0.6678, 0.8349, 0.6678, 0.5972, 0.6678, 0.5972, 0.5, 0.5972, 0.5, 0.5972, 0.5, 0.8349, 0.5, 0.8349, 0.5, 0.8349, 0.5, 0.8349, 0.5, 0.5972, 0.5, 0.5972, 0.0, 0.0, 0.0, 0.0, 0.0, 0.0, 0.0, 0.0, 0.0, 0.0, 0.0, 0.0, 0.0, 0.0, 0.0, 0.0, 0.0, 0.0, 0.0, 0.0, 0.0, 0.0, 0.0, 0.0, 1.0, 0.3084, 1.0, 0.3084, 1.0, 0.3084, 1.0, 0.3084, 0.0, 0.0, 0.0, 0.0, 0.0, 0.0, 0.0, 0.0, 0.0, 0.0, 0.0, 0.0, 0.0, 0.0, 0.0, 0.0, 0.0, 0.0, 0.0, 0.0, 0.0, 0.0, 0.0, 0.0, 0.0, 0.0, 0.0, 0.0, 0.0, 0.0, 0.0, 0.0, 0.0, 0.0, 0.0, 0.0, 0.0, 0.0, 0.0, 0.0, 0.0, 0.0, 0.0, 0.0, 0.0, 0.0, 0.0, 0.0, 1.0, 0.3084, 1.0, 0.3084, 1.0, 0.3084, 1.0, 0.3084, 0.0, 0.0, 0.0, 0.0, 0.0, 0.0, 0.0, 0.0, 0.0, 0.0, 0.0, 0.0, 0.0, 0.0, 0.0, 0.0, 0.0, 0.0, 0.0, 0.0, 0.0, 0.0, 0.0, 0.0, 0.0, 0.0, 0.0, 0.0, 0.0, 0.0, 0.0, 0.0, 0.0, 0.0, 0.0, 0.0, 0.0, 0.0, 0.0, 0.0, 0.0, 0.0, 0.0, 0.0, 0.0, 0.0, 0.0, 0.0, 0.0, 0.0, 0.0, 0.0, 0.0, 0.0, 0.0, 0.0, 0.6678, 0.0, 0.6678, 0.0, 0.5, 0.0, 0.5, 0.0, 0.0, 0.0, 0.0, 0.0, 0.0, 0.1512, 0.0, 0.1512, 1.0, 0.8349, 1.0, 0.8349, 1.0, 0.5972, 1.0, 0.5972, 1.0, 0.3084, 1.0, 0.448, 1.0, 0.448, 1.0, 0.3084, 0.1482, 1.0, 0.1482, 1.0, 0.1482, 1.0, 0.1482, 1.0, 0.1482, 1.0, 0.1482, 1.0, 0.1482, 1.0, 0.1482, 1.0, 1.0, 0.3084, 1.0, 0.3084, 1.0, 0.3084, 1.0, 0.3084, 1.0, 0.5972, 1.0, 0.5972, 1.0, 0.448, 1.0, 0.448, 0.6678, 0.0, 0.6678, 0.0, 0.6678, 0.0, 0.6678, 0.0, 0.6678, 0.5972, 0.6678, 0.5972, 0.6678, 0.8349, 0.6678, 0.8349, 0.5, 1.0, 0.5, 1.0, 0.5, 1.0, 0.5, 1.0, 0.8357, 1.0, 0.8357, 1.0, 1.0, 1.0, 1.0, 1.0, 0.1482, 1.0, 0.1482, 1.0, 0.1482, 1.0, 0.1482, 1.0, 0.0, 0.1512, 0.0, 0.1512, 0.0, 0.1512, 0.0, 0.1512, 0.0, 0.1512, 0.0, 0.1512, 0.0, 0.3084, 0.0, 0.3084, 0.8357, 0.0, 0.8357, 0.0, 0.6678, 0.0, 0.6678, 0.0, 0.8357, 1.0, 0.8357, 1.0, 0.8357, 1.0, 0.8357, 1.0, 0.5, 1.0, 0.5, 1.0, 0.6678, 1.0, 0.6678, 1.0, 0.5, 1.0, 0.5, 1.0, 0.5, 1.0, 0.5, 1.0, 1.0, 0.4095, 1.0, 0.4095, 1.0, 0.3084, 1.0, 0.3084, 0.1482, 1.0, 0.1482, 1.0, 0.1482, 1.0, 0.1482, 1.0, 1.0, 0.1512, 1.0, 0.1512, 1.0, 0.1512, 1.0, 0.1512, 0.03453, 0.4095, 0.03453, 0.4095, 0.03453, 0.448, 0.03453, 0.448, 0.1482, 1.0, 0.1482, 1.0, 0.1482, 1.0, 0.1482, 1.0, 0.0, 0.0, 0.0, 0.0, 0.0, 0.0, 0.0, 0.0, 0.1482, 1.0, 0.1482, 1.0, 0.5, 1.0, 0.5, 1.0, 0.0, 0.4095, 0.0, 0.4095, 0.0, 0.4095, 0.0, 0.4095, 1.0, 0.3084, 1.0, 0.3084, 1.0, 0.3084, 1.0, 0.3084, 0.1482, 1.0, 0.1482, 1.0, 0.1482, 1.0, 0.1482, 1.0, 0.03453, 0.8349, 0.03453, 0.8349, 0.03453, 0.8349, 0.03453, 0.8349, 0.03453, 1.0, 0.03453, 1.0, 0.03453, 1.0, 0.03453, 1.0, 0.1482, 1.0, 0.1482, 1.0, 0.1482, 1.0, 0.1482, 1.0, 0.1482, 1.0, 0.1482, 1.0, 0.5, 1.0, 0.5, 1.0, 0.1482, 1.0, 0.5, 1.0, 0.5, 1.0, 0.1482, 1.0, 0.6678, 1.0, 0.8357, 1.0, 0.8357, 1.0, 0.6678, 1.0, 0.5, 1.0, 0.5, 1.0, 0.5, 1.0, 0.5, 1.0, 0.5, 1.0, 0.5, 1.0, 0.5, 1.0, 0.5, 1.0, 1.0, 0.5972, 1.0, 0.5972, 1.0, 0.5972, 1.0, 0.5972, 0.1482, 1.0, 0.1482, 1.0, 0.1482, 1.0, 0.1482, 1.0, 0.6678, 0.5972, 0.6678, 0.5972, 0.5, 0.5972, 0.5, 0.5972, 0.5, 1.0, 0.5, 1.0, 0.5, 1.0, 0.5, 1.0, 0.1482, 1.0, 0.1482, 1.0, 0.1482, 1.0, 0.1482, 1.0, 0.8357, 1.0, 0.8357, 1.0, 0.6678, 1.0, 0.6678, 1.0, 0.5, 1.0, 0.5, 1.0, 0.6678, 1.0, 0.6678, 1.0, 0.8357, 1.0, 0.8357, 1.0, 0.8357, 1.0, 0.8357, 1.0, 0.5, 0.5972, 0.5, 0.5972, 0.5, 0.8349, 0.5, 0.8349, 0.8357, 1.0, 0.8357, 1.0, 0.8357, 1.0, 0.8357, 1.0, 0.5, 1.0, 0.6678, 1.0, 0.6678, 1.0, 0.5, 1.0, 0.5, 0.8349, 0.5, 0.8349, 0.6678, 0.8349, 0.6678, 0.8349, 0.5, 0.8349, 0.5, 0.8349, 0.6678, 0.8349, 0.6678, 0.8349, 0.5, 1.0, 0.5, 1.0, 0.5, 1.0, 0.5, 1.0, 1.0, 0.1512, 1.0, 0.1512, 1.0, 0.0, 1.0, 0.0, 0.5, 0.5972, 0.5, 0.5972, 0.6678, 0.5972, 0.6678, 0.5972, 0.1482, 1.0, 0.1482, 1.0, 0.1482, 1.0, 0.1482, 1.0, 0.8357, 1.0, 0.8357, 1.0, 0.8357, 1.0, 0.8357, 1.0, 1.0, 1.0, 1.0, 1.0, 1.0, 0.8349, 1.0, 0.8349, 0.6678, 0.8349, 0.6678, 0.8349, 0.6678, 0.5972, 0.6678, 0.5972, 0.1482, 1.0, 0.1482, 1.0, 0.1482, 1.0, 0.1482, 1.0, 0.03453, 1.0, 0.03453, 1.0, 0.03453, 1.0, 0.03453, 1.0, 0.6678, 1.0, 0.6678, 1.0, 0.6678, 1.0, 0.6678, 1.0, 0.8357, 1.0, 0.8357, 1.0, 0.8357, 1.0, 0.8357, 1.0, 1.0, 0.0, 1.0, 0.0, 0.8357, 0.0, 0.8357, 0.0, 0.03453, 0.4095, 0.03453, 0.4095, 0.03453, 0.4095, 0.03453, 0.4095, 0.03453, 0.8349, 0.03453, 0.8349, 0.03453, 1.0, 0.03453, 1.0, 0.03453, 0.448, 0.03453, 0.448, 0.03453, 0.5972, 0.03453, 0.5972, 1.0, 0.3084, 1.0, 0.3084, 1.0, 0.3084, 1.0, 0.3084, 1.0, 0.3084, 1.0, 0.3084, 1.0, 0.3084, 1.0, 0.3084, 1.0, 0.3084, 1.0, 0.3084, 1.0, 0.3084, 1.0, 0.3084, 1.0, 0.3084, 1.0, 0.3084, 1.0, 0.3084, 1.0, 0.3084, 1.0, 0.3084, 1.0, 0.3084, 1.0, 0.3084, 1.0, 0.3084, 1.0, 0.4095, 1.0, 0.3084, 1.0, 0.3084, 1.0, 0.3084, 1.0, 0.3084, 0.03453, 0.0, 0.03453, 0.0, 0.0, 0.0, 0.0, 0.0, 1.0, 0.448, 1.0, 0.3084, 1.0, 0.3084, 0.5, 1.0, 0.5, 1.0, 0.1482, 1.0, 0.1482, 1.0, 0.8357, 0.8349, 0.8357, 1.0, 1.0, 1.0, 1.0, 0.8349, 0.1482, 0.8349, 0.1482, 1.0, 0.5, 1.0, 0.5, 0.8349, 0.03453, 0.8349, 0.03453, 1.0, 0.1482, 1.0, 0.1482, 0.8349, 0.0, 0.0, 0.0, 0.1512, 0.03453, 0.1512, 0.03453, 0.0, 0.03453, 0.0, 0.03453, 0.1512, 0.1482, 0.1512, 0.1482, 0.0, 0.1482, 0.0, 0.1482, 0.1512, 0.5, 0.1512, 0.5, 0.0, 0.8357, 0.0, 0.8357, 0.1512, 1.0, 0.1512, 1.0, 0.0, 0.0, 0.1512, 0.0, 0.3084, 0.03453, 0.3084, 0.03453, 0.1512, 0.03453, 0.1512, 0.03453, 0.3084, 0.1482, 0.3084, 0.1482, 0.1512, 0.1482, 0.1512, 0.1482, 0.3084, 0.5, 0.3084, 0.5, 0.1512, 0.8357, 0.1512, 0.8357, 0.3084, 1.0, 0.3084, 1.0, 0.1512, 0.0, 0.3084, 0.0, 0.4095, 0.03453, 0.4095, 0.03453, 0.3084, 0.03453, 0.3084, 0.03453, 0.4095, 0.1482, 0.4095, 0.1482, 0.3084, 0.1482, 0.3084, 0.1482, 0.4095, 0.5, 0.4095, 0.5, 0.3084, 0.8357, 0.3084, 0.8357, 0.4095, 1.0, 0.4095, 1.0, 0.3084, 0.6678, 0.3084, 0.6678, 0.4095, 0.8357, 0.4095, 0.8357, 0.3084, 0.6678, 0.1512, 0.6678, 0.3084, 0.8357, 0.3084, 0.8357, 0.1512, 0.6678, 0.0, 0.6678, 0.1512, 0.8357, 0.1512, 0.8357, 0.0, 0.6678, 0.8349, 0.6678, 1.0, 0.8357, 1.0, 0.8357, 0.8349, 1.0, 0.4095, 1.0, 0.3084, 1.0, 0.3084, 1.0, 0.4095, 0.6678, 0.448, 0.6678, 0.5972, 0.8357, 0.5972, 0.8357, 0.448, 0.03453, 0.448, 0.03453, 0.5972, 0.1482, 0.5972, 0.1482, 0.448, 0.1482, 0.448, 0.1482, 0.5972, 0.5, 0.5972, 0.5, 0.448, 0.8357, 0.448, 0.8357, 0.5972, 1.0, 0.5972, 1.0, 0.448, 0.8357, 0.4095, 0.8357, 0.448, 1.0, 0.448, 1.0, 0.4095, 0.1482, 0.4095, 0.1482, 0.448, 0.5, 0.448, 0.5, 0.4095, 0.03453, 0.4095, 0.03453, 0.448, 0.1482, 0.448, 0.1482, 0.4095, 0.6678, 0.4095, 0.6678, 0.448, 0.8357, 0.448, 0.8357, 0.4095, 0.6678, 0.5972, 0.6678, 0.8349, 0.8357, 0.8349, 0.8357, 0.5972, 0.03453, 0.5972, 0.03453, 0.8349, 0.1482, 0.8349, 0.1482, 0.5972, 0.1482, 0.5972, 0.1482, 0.8349, 0.5, 0.8349, 0.5, 0.5972, 0.8357, 0.5972, 0.8357, 0.8349, 1.0, 0.8349, 1.0, 0.5972, 0.03453, 1.0, 0.03453, 1.0, 0.1482, 1.0, 0.1482, 1.0, 0.1482, 1.0, 0.1482, 1.0, 0.5, 1.0, 0.5, 1.0, 0.6678, 1.0, 0.6678, 1.0, 0.8357, 1.0, 0.8357, 1.0, 0.1482, 1.0, 0.1482, 1.0, 0.5, 1.0, 0.1482, 1.0, 0.1482, 1.0, 0.5, 1.0, 0.5, 1.0, 0.6678, 1.0, 0.6678, 1.0, 0.8357, 1.0, 0.8357, 1.0, 0.1482, 1.0, 0.1482, 1.0, 0.5, 1.0, 0.5, 1.0, 0.03453, 1.0, 0.03453, 1.0, 0.1482, 1.0, 0.6678, 1.0, 0.6678, 1.0, 0.8357, 1.0, 0.8357, 1.0, 0.1482, 1.0, 0.1482, 1.0, 0.5, 1.0, 0.5, 1.0, 0.6678, 1.0, 0.6678, 1.0, 0.8357, 1.0, 0.8357, 1.0, 0.1482, 1.0, 0.1482, 1.0, 0.5, 1.0, 0.5, 1.0, 0.5, 1.0, 0.5, 1.0, 0.6678, 1.0, 0.6678, 1.0, 0.5, 1.0, 0.5, 1.0, 0.6678, 1.0, 0.6678, 1.0, 0.5, 1.0, 0.5, 1.0, 0.6678, 1.0, 0.6678, 1.0, 0.5, 1.0, 0.5, 1.0, 0.6678, 1.0, 0.6678, 1.0, 0.5, 0.5972, 0.5, 0.8349, 0.6678, 0.8349, 0.6678, 0.5972, 0.5, 0.4095, 0.5, 0.448, 0.6678, 0.448, 0.6678, 0.4095, 0.5, 0.448, 0.5, 0.5972, 0.6678, 0.5972, 0.6678, 0.448, 0.5, 0.8349, 0.5, 1.0, 0.6678, 1.0, 0.6678, 0.8349, 0.5, 0.0, 0.5, 0.1512, 0.6678, 0.1512, 0.6678, 0.0, 0.5, 0.1512, 0.5, 0.3084, 0.6678, 0.3084, 0.6678, 0.1512, 0.5, 0.3084, 0.5, 0.4095, 0.6678, 0.4095, 0.6678, 0.3084, 0.5, 1.0, 0.5, 1.0, 0.6678, 1.0, 0.6678, 1.0, 0.6678, 1.0, 0.6678, 1.0, 0.8357, 1.0, 0.8357, 1.0, 0.1482, 1.0, 0.1482, 1.0, 0.5, 1.0, 0.5, 1.0, 0.5, 1.0, 0.5, 1.0, 0.6678, 1.0, 0.6678, 1.0, 0.6678, 1.0, 0.6678, 1.0, 0.8357, 1.0, 0.1482, 1.0, 0.1482, 1.0, 0.5, 1.0, 0.5, 1.0, 0.5, 1.0, 0.5, 1.0, 0.6678, 1.0, 0.1482, 1.0, 0.1482, 1.0, 0.5, 1.0, 0.5, 1.0, 0.1482, 1.0, 0.1482, 1.0, 0.5, 1.0, 0.5, 1.0, 0.1482, 1.0, 0.1482, 1.0, 0.5, 1.0, 0.5, 1.0, 1.0, 0.3084, 1.0, 0.3084, 1.0, 0.3084, 1.0, 0.3084, 1.0, 0.3084, 1.0, 0.3084, 1.0, 0.3084, 1.0, 0.3084, 1.0, 0.3084, 1.0, 0.3084, 1.0, 0.3084, 1.0, 0.3084, 1.0, 0.3084, 1.0, 0.3084, 1.0, 0.3084, 1.0, 0.3084, 1.0, 0.3084, 1.0, 0.3084, 1.0, 0.3084, 1.0, 0.4095, 1.0, 0.3084, 1.0, 0.3084, 1.0, 0.4095, 1.0, 0.3084, 1.0, 0.4095, 1.0, 0.448, 1.0, 0.3084, 1.0, 0.448, 1.0, 0.3084, 1.0, 0.3084, 1.0, 0.448, 1.0, 0.3084, 1.0, 0.3084, 1.0, 0.3084, 1.0, 0.3084, 1.0, 0.3084, 1.0, 0.3084, 0.0, 0.4095, 0.0, 0.4095, 0.0, 0.3084, 0.0, 0.3084, 1.0, 0.3084, 1.0, 0.3084, 1.0, 0.3084, 1.0, 0.3084, 0.5, 1.0, 0.5, 1.0, 0.5, 1.0, 0.5, 1.0, 0.0, 0.3084, 0.0, 0.3084, 0.0, 0.4095, 0.0, 0.4095, 0.03453, 0.5972, 0.03453, 0.5972, 0.03453, 0.448, 0.03453, 0.448, 0.8357, 0.0, 0.8357, 0.0, 1.0, 0.0, 1.0, 0.0, 0.6678, 1.0, 0.6678, 1.0, 0.5, 1.0, 0.5, 1.0, 0.03453, 1.0, 0.03453, 1.0, 0.03453, 1.0, 0.03453, 1.0, 1.0, 0.8349, 1.0, 0.8349, 1.0, 1.0, 1.0, 1.0, 1.0, 0.3084, 1.0, 0.3084, 1.0, 0.3084, 1.0, 0.3084, 1.0, 0.3084, 1.0, 0.3084, 1.0, 0.3084, 1.0, 0.3084, 0.0, 0.4095, 0.0, 0.4095, 0.03453, 0.4095, 0.03453, 0.4095, 0.8357, 1.0, 0.8357, 1.0, 0.8357, 1.0, 0.8357, 1.0, 1.0, 0.3084, 1.0, 0.3084, 1.0, 0.3084, 1.0, 0.3084, 0.1482, 1.0, 0.1482, 1.0, 0.1482, 1.0, 0.1482, 1.0, 0.0, 0.0, 0.0, 0.0, 0.0, 0.0, 0.0, 0.0, 0.03453, 1.0, 0.03453, 1.0, 0.03453, 1.0, 0.03453, 1.0, 0.0, 0.0, 0.0, 0.0, 0.0, 0.0, 0.0, 0.0, 1.0, 0.3084, 1.0, 0.3084, 1.0, 0.3084, 1.0, 0.3084, 1.0, 0.3084, 1.0, 0.3084, 1.0, 0.3084, 1.0, 0.3084, 1.0, 0.3084, 1.0, 0.3084, 1.0, 0.4095, 1.0, 0.4095, 0.1482, 0.0, 0.1482, 0.0, 0.03453, 0.0, 0.03453, 0.0, 0.5, 1.0, 0.5, 1.0, 0.1482, 1.0, 0.1482, 1.0, 1.0, 0.3084, 1.0, 0.3084, 1.0, 0.3084, 1.0, 0.3084, 0.1482, 1.0, 0.1482, 1.0, 0.1482, 1.0, 0.1482, 1.0, 0.03453, 0.448, 0.03453, 0.448, 0.03453, 0.4095, 0.03453, 0.4095, 0.6678, 1.0, 0.6678, 1.0, 0.8357, 1.0, 0.8357, 1.0, 0.6678, 1.0, 0.6678, 1.0, 0.5, 1.0, 0.5, 1.0, 0.8357, 1.0, 0.8357, 1.0, 0.8357, 1.0, 0.8357, 1.0, 0.03453, 1.0, 0.03453, 1.0, 0.03453, 1.0, 0.03453, 1.0, 0.6678, 0.0, 0.6678, 0.0, 0.8357, 0.0, 0.8357, 0.0, 0.0, 0.3084, 0.0, 0.3084, 0.0, 0.1512, 0.0, 0.1512, 0.03453, 1.0, 0.03453, 1.0, 0.03453, 1.0, 0.03453, 1.0, 1.0, 1.0, 1.0, 1.0, 0.8357, 1.0, 0.8357, 1.0, 1.0, 0.3084, 1.0, 0.3084, 1.0, 0.1512, 1.0, 0.1512, 0.5, 1.0, 0.5, 1.0, 0.5, 1.0, 0.5, 1.0, 0.6678, 0.8349, 0.6678, 0.8349, 0.5, 0.8349, 0.5, 0.8349, 0.8357, 1.0, 0.8357, 1.0, 0.8357, 1.0, 0.8357, 1.0, 1.0, 0.5972, 1.0, 0.5972, 1.0, 0.8349, 1.0, 0.8349, 0.5, 0.0, 0.5, 0.0, 0.1482, 0.0, 0.1482, 0.0, 0.1482, 1.0, 0.1482, 1.0, 0.1482, 1.0, 0.1482, 1.0, 0.1482, 1.0, 0.1482, 1.0, 0.1482, 1.0, 0.1482, 1.0, 0.03453, 0.8349, 0.03453, 0.8349, 0.03453, 0.5972, 0.03453, 0.5972, 0.0, 0.0, 0.0, 0.0, 0.0, 0.0, 0.0, 0.0, 0.0, 0.0, 0.0, 0.0, 0.0, 0.0, 0.0, 0.0, 0.0, 0.0, 0.0, 0.0, 0.0, 0.0, 0.0, 0.0, 0.0, 0.0, 0.0, 0.0, 0.0, 0.0, 0.0, 0.0, 0.0, 0.0, 0.0, 0.0, 0.0, 0.0, 0.0, 0.0, 0.0, 0.0, 0.0, 0.0, 0.0, 0.0, 0.0, 0.0, 0.0, 0.0, 0.0, 0.0, 0.0, 0.0, 0.0, 0.0, 0.0, 0.0, 0.0, 0.0, 0.0, 0.0, 0.0, 0.0, 1.0, 0.3084, 1.0, 0.3084, 1.0, 0.3084, 1.0, 0.3084, 0.0, 0.0, 0.0, 0.0, 0.0, 0.0, 0.0, 0.0, 1.0, 0.3084, 1.0, 0.3084, 1.0, 0.3084, 1.0, 0.3084, 0.0, 0.0, 0.0, 0.0, 0.0, 0.0, 0.0, 0.0, 0.0, 0.0, 0.0, 0.0, 0.0, 0.0, 0.0, 0.0, 0.0, 0.0, 0.0, 0.0, 0.0, 0.0, 0.0, 0.0, 0.0, 0.0, 0.0, 0.0, 0.0, 0.0, 0.0, 0.0, 0.0, 0.0, 0.0, 0.0, 0.0, 0.0, 0.0, 0.0, 0.0, 0.0, 0.0, 0.0, 0.0, 0.0, 0.0, 0.0, 0.0, 0.0, 0.0, 0.0, 0.0, 0.0, 0.0, 0.0, 0.6678, 1.0, 0.6678, 1.0, 0.8357, 1.0, 0.8357, 1.0, 0.8357, 1.0, 0.8357, 1.0, 0.8357, 1.0, 0.8357, 1.0, 0.0, 0.0, 0.0, 0.0, 0.0, 0.0, 0.0, 0.0, 0.03453, 0.5972, 0.03453, 0.5972, 0.03453, 0.8349, 0.03453, 0.8349, 1.0, 0.3084, 1.0, 0.4095, 1.0, 0.4095, 1.0, 0.3084, 1.0, 0.1512, 1.0, 0.1512, 1.0, 0.3084, 1.0, 0.3084, 1.0, 0.4095, 1.0, 0.4095, 1.0, 0.4095, 1.0, 0.4095, 0.8357, 1.0, 0.8357, 1.0, 0.8357, 1.0, 0.8357, 1.0, 0.1482, 1.0, 0.1482, 1.0, 0.1482, 1.0, 0.1482, 1.0, 0.5, 0.5972, 0.6678, 0.5972, 0.6678, 0.8349, 0.5, 0.8349, 0.8357, 0.8349, 1.0, 0.8349, 1.0, 1.0, 0.8357, 1.0, 0.1482, 0.8349, 0.5, 0.8349, 0.5, 1.0, 0.1482, 1.0, 0.03453, 0.8349, 0.1482, 0.8349, 0.1482, 1.0, 0.03453, 1.0, 0.0, 0.0, 0.03453, 0.0, 0.03453, 0.1512, 0.0, 0.1512, 0.03453, 0.0, 0.1482, 0.0, 0.1482, 0.1512, 0.03453, 0.1512, 0.1482, 0.0, 0.5, 0.0, 0.5, 0.1512, 0.1482, 0.1512, 0.8357, 0.0, 1.0, 0.0, 1.0, 0.1512, 0.8357, 0.1512, 0.0, 0.1512, 0.03453, 0.1512, 0.03453, 0.3084, 0.0, 0.3084, 0.03453, 0.1512, 0.1482, 0.1512, 0.1482, 0.3084, 0.03453, 0.3084, 0.1482, 0.1512, 0.5, 0.1512, 0.5, 0.3084, 0.1482, 0.3084, 0.8357, 0.1512, 1.0, 0.1512, 1.0, 0.3084, 0.8357, 0.3084, 0.0, 0.3084, 0.03453, 0.3084, 0.03453, 0.4095, 0.0, 0.4095, 0.03453, 0.3084, 0.1482, 0.3084, 0.1482, 0.4095, 0.03453, 0.4095, 0.1482, 0.3084, 0.5, 0.3084, 0.5, 0.4095, 0.1482, 0.4095, 0.8357, 0.3084, 1.0, 0.3084, 1.0, 0.4095, 0.8357, 0.4095, 0.6678, 0.3084, 0.8357, 0.3084, 0.8357, 0.4095, 0.6678, 0.4095, 0.6678, 0.1512, 0.8357, 0.1512, 0.8357, 0.3084, 0.6678, 0.3084, 0.6678, 0.0, 0.8357, 0.0, 0.8357, 0.1512, 0.6678, 0.1512, 0.6678, 0.8349, 0.8357, 0.8349, 0.8357, 1.0, 0.6678, 1.0, 0.6678, 0.448, 0.8357, 0.448, 0.8357, 0.5972, 0.6678, 0.5972, 0.03453, 0.448, 0.1482, 0.448, 0.1482, 0.5972, 0.03453, 0.5972, 0.1482, 0.448, 0.5, 0.448, 0.5, 0.5972, 0.1482, 0.5972, 0.8357, 0.448, 1.0, 0.448, 1.0, 0.5972, 0.8357, 0.5972, 0.8357, 0.4095, 1.0, 0.4095, 1.0, 0.448, 0.8357, 0.448, 0.1482, 0.4095, 0.5, 0.4095, 0.5, 0.448, 0.1482, 0.448, 0.03453, 0.4095, 0.1482, 0.4095, 0.1482, 0.448, 0.03453, 0.448, 0.6678, 0.4095, 0.8357, 0.4095, 0.8357, 0.448, 0.6678, 0.448, 0.6678, 0.5972, 0.8357, 0.5972, 0.8357, 0.8349, 0.6678, 0.8349, 0.03453, 0.5972, 0.1482, 0.5972, 0.1482, 0.8349, 0.03453, 0.8349, 0.1482, 0.5972, 0.5, 0.5972, 0.5, 0.8349, 0.1482, 0.8349, 0.8357, 0.5972, 1.0, 0.5972, 1.0, 0.8349, 0.8357, 0.8349, 0.03453, 1.0, 0.1482, 1.0, 0.1482, 1.0, 0.03453, 1.0, 0.1482, 1.0, 0.5, 1.0, 0.1482, 1.0, 0.1482, 1.0, 0.5, 1.0, 0.5, 1.0, 0.1482, 1.0, 0.6678, 1.0, 0.8357, 1.0, 0.8357, 1.0, 0.6678, 1.0, 0.1482, 1.0, 0.5, 1.0, 0.5, 1.0, 0.1482, 1.0, 0.03453, 1.0, 0.1482, 1.0, 0.03453, 1.0, 0.6678, 1.0, 0.8357, 1.0, 0.8357, 1.0, 0.6678, 1.0, 0.1482, 1.0, 0.5, 1.0, 0.5, 1.0, 0.1482, 1.0, 0.6678, 1.0, 0.8357, 1.0, 0.8357, 1.0, 0.6678, 1.0, 0.1482, 1.0, 0.5, 1.0, 0.5, 1.0, 0.1482, 1.0, 0.5, 1.0, 0.6678, 1.0, 0.6678, 1.0, 0.5, 1.0, 0.5, 1.0, 0.6678, 1.0, 0.6678, 1.0, 0.5, 1.0, 0.5, 1.0, 0.6678, 1.0, 0.6678, 1.0, 0.5, 1.0, 0.5, 0.4095, 0.6678, 0.4095, 0.6678, 0.448, 0.5, 0.448, 0.5, 0.448, 0.6678, 0.448, 0.6678, 0.5972, 0.5, 0.5972, 0.5, 0.8349, 0.6678, 0.8349, 0.6678, 1.0, 0.5, 1.0, 0.5, 0.0, 0.6678, 0.0, 0.6678, 0.1512, 0.5, 0.1512, 0.5, 0.1512, 0.6678, 0.1512, 0.6678, 0.3084, 0.5, 0.3084, 0.5, 0.3084, 0.6678, 0.3084, 0.6678, 0.4095, 0.5, 0.4095, 0.5, 1.0, 0.6678, 1.0, 0.6678, 1.0, 0.5, 1.0, 0.6678, 1.0, 0.8357, 1.0, 0.8357, 1.0, 0.6678, 1.0, 0.1482, 1.0, 0.5, 1.0, 0.5, 1.0, 0.1482, 1.0, 0.5, 1.0, 0.6678, 1.0, 0.6678, 1.0, 0.5, 1.0, 0.6678, 1.0, 0.8357, 1.0, 0.6678, 1.0, 0.1482, 1.0, 0.5, 1.0, 0.5, 1.0, 0.1482, 1.0, 0.5, 1.0, 0.6678, 1.0, 0.5, 1.0, 0.1482, 1.0, 0.5, 1.0, 0.5, 1.0, 0.1482, 1.0, 0.1482, 1.0, 0.5, 1.0, 0.5, 1.0, 0.1482, 1.0, 0.1482, 1.0, 0.5, 1.0, 0.5, 1.0, 0.1482, 1.0, 1.0, 0.3084, 1.0, 0.3084, 1.0, 0.4095, 1.0, 0.4095, 1.0, 0.3084, 1.0, 0.448, 1.0, 0.448, 1.0, 0.3084, 1.0, 0.3084, 1.0, 0.448, 1.0, 0.448, 1.0, 0.5972, 1.0, 0.5972, 0.0, 0.1512, 0.0, 0.1512, 0.0, 0.0, 0.0, 0.0, 0.5, 0.0, 0.5, 0.0, 0.6678, 0.0, 0.6678, 0.0, 0.1482, 1.0, 0.1482, 1.0, 0.1482, 1.0, 0.1482, 1.0, 0.1482, 0.0, 0.1482, 0.0, 0.5, 0.0, 0.5, 0.0, 0.8357, 1.0, 0.8357, 1.0, 0.6678, 1.0, 0.6678, 1.0, 1.0, 0.3084, 1.0, 0.3084, 1.0, 0.3084, 1.0, 0.3084, 0.03453, 0.0, 0.03453, 0.0, 0.1482, 0.0, 0.1482, 0.0, 0.1482, 1.0, 0.1482, 1.0, 0.1482, 1.0, 0.1482, 1.0, 0.03453, 0.4095, 0.03453, 0.4095, 0.0, 0.4095, 0.0, 0.4095, 0.5, 1.0, 0.5, 1.0, 0.5, 1.0, 0.5, 1.0, 0.0, 0.0, 0.0, 0.0, 0.03453, 0.0, 0.03453, 0.0, 0.03453, 1.0, 0.03453, 1.0, 0.03453, 0.8349, 0.03453, 0.8349, 0.8357, 1.0, 0.8357, 1.0, 0.8357, 1.0, 0.8357, 1.0, 0.1482, 1.0, 0.1482, 1.0, 0.1482, 1.0, 0.1482, 1.0, 1.0, 0.0, 1.0, 0.0, 1.0, 0.1512, 1.0, 0.1512, 0.8357, 1.0, 0.8357, 1.0, 0.8357, 1.0, 0.8357, 1.0, 0.1482, 1.0, 0.1482, 1.0, 0.1482, 1.0, 0.1482, 1.0, 0.5, 1.0, 0.5, 1.0, 0.5, 1.0, 0.5, 1.0, 0.1482, 1.0, 0.1482, 1.0, 0.1482, 1.0, 0.1482, 1.0, 0.1482, 1.0, 0.1482, 1.0, 0.1482, 1.0, 0.1482, 1.0, 1.0, 0.3084, 1.0, 0.3084, 1.0, 0.3084, 1.0, 0.3084, 0.1482, 1.0, 0.1482, 1.0, 0.1482, 1.0, 0.1482, 1.0, 1.0, 0.0, 1.0, 0.0, 1.0, 0.0, 1.0, 0.0, 0.1482, 1.0, 0.1482, 1.0, 0.1482, 1.0, 0.1482, 1.0])
me_plane_001.update()

# ---- objects
ob_plane = bpy.data.objects.new('Plane', me_plane)
ob_plane_001 = bpy.data.objects.new('Plane.001', me_plane_001)

# ---- transforms, parenting, visibility, modifiers, constraints
ob_plane.location = (-0.05724, -2.322, 0.02768)
ob_plane.rotation_euler = (1.571, -0.0, 0.0)
ob_plane.scale = (0.4596, 0.4596, 0.4596)
_m = ob_plane.modifiers.new('Bevel', 'BEVEL')
_m.width = 0.01
_m.width_pct = 0.01
_m = ob_plane.modifiers.new('Smooth by Angle', 'NODES')
_m.node_group = ng_smooth_by_angle
_m.use_pin_to_last = True
_m.show_group_selector = False
ob_plane_001.location = (-0.1022, -2.422, -0.3203)
ob_plane_001.rotation_euler = (1.571, -0.0, 0.0)
ob_plane_001.scale = (0.2374, 0.2374, 0.2374)
_m = ob_plane_001.modifiers.new('Smooth by Angle', 'NODES')
_m.node_group = ng_smooth_by_angle
_m.use_pin_to_last = True
_m.show_group_selector = False

# ---- collection membership
col_collection.objects.link(ob_plane)
col_collection.objects.link(ob_plane_001)

# ---- scene / render settings (as saved in the file)
scene.frame_start = 1; scene.frame_end = 250; scene.frame_set(1)
scene.render.engine = 'BLENDER_EEVEE_NEXT'
bpy.context.view_layer.update()

# ---- added for rendering (the .blend has no active camera and no usable light): camera, sun
cam_auto = bpy.data.cameras.new('AutoCamera')
cam_auto.lens = 50.0
cam_auto.sensor_width = 36.0
cam_auto.clip_end = 1000.0
ob_auto_camera = bpy.data.objects.new('AutoCamera', cam_auto)
scene.collection.objects.link(ob_auto_camera)
ob_auto_camera.location = (1.91279, -4.74858, 1.8986)
ob_auto_camera.rotation_euler = (1.09748, -7.21219e-08, 0.694738)
scene.camera = ob_auto_camera
light_auto_sun = bpy.data.lights.new('AutoSun', 'SUN')
light_auto_sun.energy = 3.0
light_auto_sun.angle = 0.0523599
ob_auto_sun = bpy.data.objects.new('AutoSun', light_auto_sun)
scene.collection.objects.link(ob_auto_sun)
ob_auto_sun.rotation_euler = (0.872665, 0.174533, 0.523599)
bpy.context.view_layer.update()
